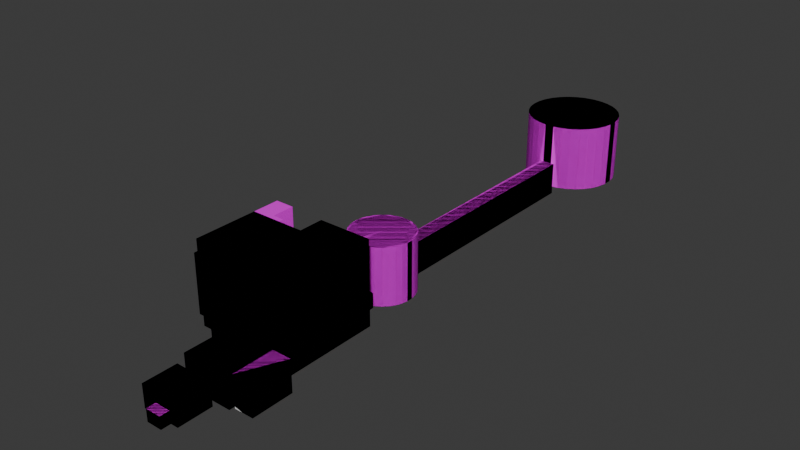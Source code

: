 # Source: painted_world.blend  (saved by Blender 4.5.90; exported with 4.5.12 LTS)
import bpy
from mathutils import Matrix  # noqa: F401  (used for matrix-valued properties, if any)

bpy.ops.wm.read_factory_settings(use_empty=True)
scene = bpy.context.scene
scene.name = 'Scene'

# ---- collections
col_sectors = bpy.data.collections.new('Sectors'); scene.collection.children.link(col_sectors)

# ---- images (referenced by path relative to the original .blend; pixels are not part of the script)
import os
ASSET_DIR = os.environ.get("B2B_ASSET_DIR", "")  # directory of the original .blend (textures are referenced by path, not embedded)
HERE = os.path.dirname(os.path.abspath(__file__))  # packed textures are extracted next to this script under _unpacked/

def load_image(name, relpath, width, height, colorspace="sRGB"):
    """Load a texture the original file referenced (path relative to the .blend, or extracted next to this script)."""
    p = next((c for c in (os.path.join(HERE, relpath), os.path.join(ASSET_DIR, relpath)) if relpath and os.path.exists(c)), "")
    if p:
        img = bpy.data.images.load(p, check_existing=True)
        img.name = name
    else:  # same state as the original file: an image datablock whose file is absent (Cycles renders it pink)
        img = bpy.data.images.new(name, width, height)
        img.source = "FILE"
        img.filepath = "//" + (relpath or name)
    img.colorspace_settings.name = colorspace
    return img
img_debug_diffuse_png = load_image('debug_diffuse.png', 'debug_diffuse.png', 1024, 1024, 'sRGB')

# ---- materials (node trees are filled in below, after node groups)
mat_material = bpy.data.materials.new('Material')
mat_material.use_backface_culling = True

# ---- material node trees
mat_material.use_nodes = True; mat_material.node_tree.nodes.clear()
_N = mat_material.node_tree.nodes; _L = mat_material.node_tree.links
n0 = _N.new('ShaderNodeBsdfPrincipled'); n0.name = 'Principled BSDF'; n0.location = (-200, 100)
n1 = _N.new('ShaderNodeOutputMaterial'); n1.name = 'Material Output'; n1.location = (200, 100)
n2 = _N.new('ShaderNodeTexImage'); n2.name = 'Image Texture'; n2.location = (-490, 80)
n2.image = img_debug_diffuse_png
_L.new(n0.outputs[0], n1.inputs[0])
_L.new(n2.outputs[0], n0.inputs[0])
n1.is_active_output = True

# ---- world
world_world = bpy.data.worlds.new('World'); scene.world = world_world
world_world.use_nodes = True; world_world.node_tree.nodes.clear()
_N = world_world.node_tree.nodes; _L = world_world.node_tree.links
n0 = _N.new('ShaderNodeOutputWorld'); n0.name = 'World Output'; n0.location = (200, 100)
n1 = _N.new('ShaderNodeBackground'); n1.name = 'Background'; n1.location = (-200, 100)
n1.inputs[0].default_value = (0.05088, 0.05088, 0.05088, 1.0)
_L.new(n1.outputs[0], n0.inputs[0])
n0.is_active_output = True
world_world.color = (0.05088, 0.05088, 0.05088)
world_world.sun_shadow_jitter_overblur = 0.0

# ---- meshes
me_levelgeometrymesh_001 = bpy.data.meshes.new('LevelGeometryMesh.001')
me_levelgeometrymesh_001.from_pydata([(-36.0, 92.0, 22.0), (-44.0, 105.0, 22.0), (-38.5, 108.5, 24.0), (-42.0, 106.0, 22.0), (-33.0, 92.0, 22.0), (-42.0, 105.0, 22.0), (-38.5, 110.5, 24.0), (-33.0, 92.0, 24.0), (-38.5, 110.5, 27.3), (-44.0, 108.0, 24.0), (-36.5, 108.5, 24.0), (-42.0, 106.0, 24.0), (-44.0, 109.0, 24.0), (-36.5, 110.5, 24.0), (-32.5, 88.5, 24.0), (-36.5, 110.5, 27.3), (-29.0, 68.0, 22.0), (-42.0, 108.0, 24.0), (-42.0, 109.0, 24.0), (-33.0, 90.0, 24.0), (-36.0, 106.0, 22.0), (-44.0, 90.0, 32.0), (-36.0, 106.0, 24.0), (-30.0, 47.0, 30.0), (-30.0, 90.0, 32.0), (-36.0, 109.0, 24.0), (-30.0, 90.0, 24.0), (-30.5, 88.5, 24.0), (-16.0, 54.0, 14.0), (-44.0, 97.0, 32.0), (-29.0, 68.0, 24.0), (-30.0, 97.0, 32.0), (-33.0, 87.0, 24.0), (-36.0, 90.0, 32.0), (-32.0, 87.0, 22.0), (-36.0, 97.0, 32.0), (-44.0, 109.0, 32.0), (-29.0, 89.0, 40.0), (-36.0, 109.0, 32.0), (-32.0, 87.0, 24.0), (-44.0, 90.0, 22.0), (-17.0, 62.0, 19.0), (-27.0, 68.0, 22.0), (-44.0, 97.0, 22.0), (-33.0, 89.0, 24.0), (-27.0, 68.0, 24.0), (-30.0, 87.0, 22.0), (-36.0, 90.0, 22.0), (-30.0, 62.0, 30.0), (-36.0, 97.0, 22.0), (-30.0, 87.0, 24.0), (-29.0, 87.0, 24.0), (-16.0, 62.0, 19.0), (-35.0, 89.0, 40.0), (-16.0, 68.0, 14.0), (-29.0, 89.0, 24.0), (3.0, 32.0, 2.0), (-16.0, 47.0, 30.0), (-16.0, 62.0, 30.0), (-29.0, 89.0, 0.0), (-16.0, 68.0, 19.0), (-10.0, 62.0, 14.0), (-1.5, 13.0, -1.0), (-35.0, 89.0, 0.0), (-24.0, 62.0, 24.0), (-10.0, 62.0, 19.0), (-10.0, 68.0, 19.0), (-17.0, 68.0, 19.0), (-1.5, 19.0, 2.0), (-24.0, 68.0, 14.0), (-30.0, 47.0, 44.0), (-24.0, 68.0, 19.0), (-16.0, 61.0, 19.0), (-10.0, 54.0, 14.0), (-24.0, 68.0, 24.0), (1.5, 19.0, 2.0), (1.5, 13.0, -1.0), (-10.0, 61.0, 14.0), (-7.0, 32.0, 2.0), (-30.0, 62.0, 14.0), (-1.5, 22.0, 2.0), (-30.0, 62.0, 19.0), (-10.0, 61.0, 19.0), (-30.0, 68.0, 19.0), (-30.0, 68.0, 44.0), (1.5, 22.0, 2.0), (-16.0, 41.0, 44.0), (-30.0, 62.0, 24.0), (-1.5, 19.0, 0.0), (-30.0, 68.0, 24.0), (3.0, 35.0, 2.0), (1.5, 19.0, 0.0), (-10.0, 68.0, 44.0), (-4.0, 33.0, 25.7), (-4.0, 41.0, 44.0), (3.0, 35.0, 9.0), (-30.0, 68.0, 14.0), (-10.0, 68.0, 14.0), (-16.0, 47.0, 44.0), (0.0, 256.0, 3.0), (-4.0, 47.0, 44.0), (4.0, 35.0, 9.0), (6.0, 33.0, 25.7), (-4.0, 35.0, 25.7), (-16.0, 41.0, 14.0), (15.0, 35.0, 17.5), (-4.0, 41.0, 14.0), (-3.0, 47.0, 8.0), (-16.0, 47.0, 14.0), (6.0, 35.0, 25.7), (-4.0, 47.0, 14.0), (-6.0, 33.0, 25.7), (3.0, 47.0, 8.0), (-7.0, 32.0, 9.0), (-6.0, 35.0, 25.7), (18.0, 35.0, 17.5), (-4.0, 43.0, 25.7), (22.0, 22.0, 1.0), (-4.0, 33.0, 9.0), (6.4, 314.5, 42.0), (-3.0, 47.0, 0.0), (-3.0, 32.0, 2.0), (-4.0, 35.0, 9.0), (6.0, 35.0, 9.0), (3.0, 47.0, 0.0), (15.0, 44.0, 17.5), (-6.0, 33.0, 9.0), (-3.0, 35.0, 2.0), (1.5, 314.5, 42.0), (5.6, 144.2, 33.3), (15.0, 35.0, 1.0), (22.0, 35.0, 1.0), (15.0, 44.0, 1.0), (0.0, 144.0, 20.5), (-3.2, 313.6, 42.0), (18.0, 35.0, 1.0), (-7.7, 311.7, 42.0), (-39.0, 68.0, 43.99), (18.0, 35.0, 2.0), (8.0, 144.0, 20.5), (-11.7, 309.0, 42.0), (-15.1, 305.6, 42.0), (0.0, 266.0, 7.0), (-17.8, 301.6, 42.0), (8.0, 256.0, 3.0), (-19.6, 297.1, 42.0), (-39.0, 56.0, 43.99), (-20.5, 292.4, 42.0), (2.4, 144.2, 33.3), (-20.5, 287.5, 42.0), (-19.6, 282.8, 42.0), (8.0, 266.0, 7.0), (-17.7, 278.3, 42.0), (-30.0, 56.0, 43.99), (-15.0, 274.3, 42.0), (0.0, 144.0, 3.0), (-11.6, 270.9, 42.0), (-0.8, 143.6, 33.3), (-7.6, 268.2, 42.0), (8.0, 144.0, 3.0), (-3.1, 266.4, 42.0), (-5.0, 93.0, 0.0), (1.6, 265.5, 42.0), (6.5, 265.5, 42.0), (-3.7, 142.4, 33.3), (-6.4, 140.6, 33.3), (11.2, 266.4, 42.0), (15.7, 268.3, 42.0), (-10.0, 68.0, 43.99), (19.7, 271.0, 42.0), (-8.6, 138.3, 33.3), (-30.0, 68.0, 43.99), (23.1, 274.4, 42.0), (-5.0, 101.0, 0.0), (25.8, 278.4, 42.0), (27.6, 282.9, 42.0), (-10.4, 135.7, 33.3), (-4.1, -4.0, 5.4), (28.5, 287.6, 42.0), (28.5, 292.5, 42.0), (-11.6, 132.7, 33.3), (27.6, 297.2, 42.0), (-39.0, 56.0, -0.01), (25.7, 301.7, 42.0), (-12.2, 129.6, 33.3), (-39.0, 90.0, 43.99), (23.0, 305.7, 42.0), (-12.2, 126.4, 33.3), (19.6, 309.1, 42.0), (-30.0, 56.0, -0.01), (15.6, 311.8, 42.0), (-11.6, 123.2, 33.3), (11.1, 313.6, 42.0), (6.4, 314.5, 7.0), (-5.0, 101.0, 2.96), (1.5, 314.5, 7.0), (-10.4, 120.3, 33.3), (-3.2, 313.6, 7.0), (-8.6, 117.6, 33.3), (-30.0, 68.0, -0.01), (-7.7, 311.7, 7.0), (-11.7, 309.0, 7.0), (-6.3, 115.4, 33.3), (-10.0, 90.0, 43.99), (-15.1, 305.6, 7.0), (-39.0, 68.0, -0.01), (-17.8, 301.6, 7.0), (-19.6, 297.1, 7.0), (-3.7, 113.6, 33.3), (15.0, 32.0, 2.0), (-20.5, 292.4, 7.0), (-20.5, 287.5, 7.0), (-0.7, 112.4, 33.3), (-19.6, 282.8, 7.0), (2.4, 111.8, 33.3), (-17.7, 278.3, 7.0), (13.0, 93.0, 0.0), (-15.0, 274.3, 7.0), (5.6, 111.8, 33.3), (-10.0, 68.0, -0.01), (-11.6, 270.9, 7.0), (8.8, 112.4, 33.3), (-7.6, 268.2, 7.0), (-3.1, 266.4, 7.0), (-39.0, 90.0, -0.01), (11.7, 113.6, 33.3), (-5.0, 103.0, 0.0), (14.4, 115.4, 33.3), (11.2, 266.4, 7.0), (-10.0, 90.0, -0.01), (15.7, 268.3, 7.0), (19.7, 271.0, 7.0), (-3.0, 32.0, 7.9), (23.1, 274.4, 7.0), (16.6, 117.7, 33.3), (25.8, 278.4, 7.0), (-5.0, 103.0, 2.96), (27.6, 282.9, 7.0), (18.4, 120.3, 33.3), (28.5, 287.6, 7.0), (-3.0, 32.0, 9.0), (28.5, 292.5, 7.0), (19.6, 123.3, 33.3), (4.0, 32.0, 2.0), (27.6, 297.2, 7.0), (25.7, 301.7, 7.0), (20.2, 126.4, 33.3), (23.0, 305.7, 7.0), (13.0, 101.0, 0.0), (19.6, 309.1, 7.0), (20.2, 129.6, 33.3), (19.6, 132.8, 33.3), (15.6, 311.8, 7.0), (11.1, 313.6, 7.0), (13.0, 101.0, 2.96), (4.0, 32.0, 9.0), (18.4, 135.7, 33.3), (13.0, 103.0, 0.0), (16.6, 138.4, 33.3), (-4.0, 103.0, 10.9), (14.3, 140.6, 33.3), (11.7, 142.4, 33.3), (13.0, 103.0, 2.96), (8.7, 143.6, 33.3), (15.0, 34.0, 2.0), (-3.0, 35.0, 7.9), (5.6, 144.2, 3.0), (2.4, 144.2, 3.0), (-10.0, 47.0, 44.0), (-0.8, 143.6, 3.0), (12.0, 103.0, 10.9), (-3.7, 142.4, 3.0), (4.0, 34.0, 9.0), (-6.4, 140.6, 3.0), (3.0, 32.0, 7.9), (-8.6, 138.3, 3.0), (-4.0, 112.0, 10.9), (-10.4, 135.7, 3.0), (3.0, 32.0, 9.0), (-11.6, 132.7, 3.0), (-12.2, 129.6, 3.0), (18.0, 47.0, 44.0), (-12.2, 126.4, 3.0), (12.0, 112.0, 10.9), (3.0, 35.0, 7.9), (-11.6, 123.2, 3.0), (-10.4, 120.3, 3.0), (-4.0, 103.0, 3.0), (-8.6, 117.6, 3.0), (-10.0, 103.0, 44.0), (-6.3, 115.4, 3.0), (12.0, 103.0, 3.0), (-3.7, 113.6, 3.0), (-0.7, 112.4, 3.0), (2.4, 111.8, 3.0), (18.0, 103.0, 44.0), (5.6, 111.8, 3.0), (-4.0, 112.0, 3.0), (18.0, 22.0, 17.5), (8.8, 112.4, 3.0), (12.0, 112.0, 3.0), (11.7, 113.6, 3.0), (-3.0, 43.0, 8.0), (14.4, 115.4, 3.0), (16.6, 117.7, 3.0), (-10.0, 47.0, 0.0), (18.0, 47.0, 0.0), (18.4, 120.3, 3.0), (19.6, 123.3, 3.0), (-7.0, 19.0, 18.3), (-10.0, 103.0, 0.0), (20.2, 126.4, 3.0), (20.2, 129.6, 3.0), (3.0, 43.0, 8.0), (19.6, 132.8, 3.0), (28.0, 22.0, 17.5), (18.0, 103.0, 0.0), (18.4, 135.7, 3.0), (16.6, 138.4, 3.0), (-12.0, 1.0, 11.0), (14.3, 140.6, 3.0), (-3.0, 34.0, 2.0), (11.7, 142.4, 3.0), (18.0, 44.0, 17.5), (8.7, 143.6, 3.0), (3.0, 34.0, 2.0), (18.0, 19.0, 18.3), (-3.0, 43.0, 2.0), (3.0, 43.0, 2.0), (28.0, 44.0, 17.5), (4.0, -4.0, 5.4), (28.0, 22.0, 1.0), (-7.0, 34.0, 18.3), (8.0, 1.0, 11.0), (18.0, 44.0, 1.0), (18.0, 34.0, 18.3), (28.0, 44.0, 1.0), (-12.0, 19.0, 11.0), (-7.0, 19.0, 2.0), (8.0, 19.0, 11.0), (18.0, 19.0, 2.0), (-4.1, -4.0, -1.0), (-12.0, 1.0, -1.0), (18.0, 34.0, 2.0), (4.0, -4.0, -1.0), (8.0, 1.0, -1.0), (-4.1, 5.0, -1.0), (-12.0, 19.0, -1.0), (4.0, 5.0, -1.0), (8.0, 19.0, -1.0), (4.0, 1.0, 5.4), (-4.1, 1.0, 5.4), (-4.1, 1.0, -1.0), (4.0, 1.0, -1.0), (-7.0, 19.0, 11.0), (8.0, 19.0, 2.0), (18.0, 22.0, 2.0), (18.0, 34.0, 17.5), (3.0, 34.0, 7.9), (3.0, 34.0, 9.0), (-3.0, 34.0, 7.9), (-3.0, 34.0, 9.0), (3.0, 35.0, 8.0), (-3.0, 35.0, 8.0), (-5.0, 103.0, 2.5), (13.0, 103.0, 2.5), (-4.08, 103.0, 2.96), (12.08, 103.0, 2.96), (-10.0, 90.0, 0.0), (-10.0, 68.0, 0.0), (2.4, 111.8, 10.9), (1.37, 112.0, 10.9), (6.67, 112.0, 10.9), (5.6, 111.8, 10.9), (1.37, 112.0, 3.0), (6.67, 112.0, 3.0), (5.6, 144.2, 20.5), (2.4, 144.2, 20.5), (1.33, 144.0, 20.5), (1.33, 144.0, 3.0), (6.63, 144.0, 3.0), (6.63, 144.0, 20.5), (1.6, 265.5, 20.5), (6.5, 265.5, 20.5), (8.0, 265.8, 20.5), (0.0, 265.8, 20.5), (0.0, 265.8, 7.0), (8.0, 265.8, 7.0), (-3.0, 34.0, 4.33), (-7.0, 34.0, 9.0), (-3.0, 35.0, 2.67), (-3.0, 34.78, 2.52), (-3.0, 34.28, 3.67), (-6.0, 33.0, 18.3), (-6.0, 34.0, 18.3), (6.0, 34.0, 18.3), (6.0, 33.0, 18.3), (-4.0, 33.0, 18.3), (-4.0, 34.0, 9.0), (-6.0, 34.0, 9.0), (6.0, 34.0, 9.0), (3.0, 33.0, 9.0), (0.0, 33.0, 9.0), (-3.0, 33.0, 9.0), (-3.0, 33.2, 9.0), (-1.5, 33.5, 9.0), (-4.0, 33.5, 9.0), (-4.33, 33.33, 9.0), (-10.0, 47.0, 14.0), (-4.0, 41.0, 25.7), (-6.0, 41.0, 25.7), (-4.0, 43.0, 14.0), (-6.0, 43.0, 14.0), (-6.0, 41.0, 14.0), (3.67, 34.0, 9.0), (4.0, 34.2, 9.0), (3.74, 34.23, 9.0), (-30.0, 56.0, 14.0), (-4.0, 35.0, 9.56), (-6.0, 35.0, 9.56), (-1.5, 19.0, 1.0), (1.5, 19.0, 1.0), (-1.5, 19.0, -1.0), (1.5, 19.0, -1.0), (-30.0, 56.0, 30.0), (-39.0, 89.0, 40.0), (-39.0, 90.0, 0.0), (-39.0, 90.0, 40.0), (-39.0, 89.0, 0.0), (-29.0, 90.0, 40.0), (-35.0, 90.0, 40.0), (-35.0, 90.0, 0.0), (-29.0, 90.0, 0.0), (-33.0, 87.0, -0.01), (-33.0, 89.0, -0.01), (-29.0, 89.0, -0.01), (-29.0, 87.0, -0.01), (-33.0, 89.0, 0.0), (-32.5, 89.0, 24.0), (-32.5, 89.0, 27.3), (-30.5, 89.0, 27.3), (-30.5, 89.0, 24.0), (-32.5, 90.0, 24.0), (-32.5, 90.0, 27.3), (-30.5, 90.0, 27.3), (-30.5, 90.0, 24.0), (-30.0, 97.0, 24.0), (-33.0, 97.0, 22.0), (-33.0, 97.0, 24.0), (-38.5, 109.0, 27.3), (-36.5, 109.0, 27.3), (-38.5, 109.0, 24.0), (-36.5, 109.0, 24.0), (-37.0, 109.0, 24.0), (-36.5, 108.8, 24.0), (-36.67, 108.7, 24.0), (-42.0, 106.0, 22.67)], [], [(351, 350, 330, 177), (353, 352, 341, 344), (346, 352, 353, 348), (352, 351, 177, 341), (330, 344, 341, 177), (350, 353, 344, 330), (354, 339, 333, 319, 337), (346, 348, 353, 345, 349, 423, 76, 62, 422, 347, 342, 352), (319, 342, 347, 337), (350, 351, 352, 342, 319, 333, 345, 353), (355, 349, 345, 333, 339), (347, 422, 88, 420, 68, 338, 354, 337), (421, 91, 423, 349, 355, 75), (393, 397, 396, 395, 335, 326, 309, 332, 394), (121, 78, 338, 68, 80, 85, 75, 355, 340, 356, 343, 264, 209, 243, 56, 325, 321), (309, 354, 338, 78, 113, 389, 332), (339, 354, 309, 326, 340, 355), (326, 335, 357, 298, 356, 340), (389, 399, 394, 332), (400, 272, 264, 343, 357, 335, 395), (357, 115, 323, 329, 315, 298), (331, 336, 334, 135, 131, 117), (138, 115, 357, 343), (298, 315, 331, 117, 356), (329, 336, 331, 315), (323, 334, 336, 329), (362, 363, 302, 313), (127, 321, 325, 90, 328, 327), (390, 127, 327, 302, 363, 265), (391, 390, 392, 388, 321, 127), (127, 390, 391), (392, 390, 265, 360, 388), (313, 328, 90, 284, 362), (358, 284, 90, 325), (281, 100, 268, 92, 289, 295), (368, 369, 305, 120, 124, 306, 316, 257, 248, 216, 161, 173, 226, 310), (289, 92, 168, 203, 368, 310), (369, 97, 61, 77, 73, 408, 305), (408, 110, 100, 281, 306, 124, 112, 107, 120, 305), (295, 316, 306, 281), (287, 259, 270, 291, 367, 262, 365, 316, 295, 289, 310, 364, 236, 366), (226, 364, 310), (366, 367, 291, 287), (316, 365, 257), (370, 373, 372, 283, 270, 259, 276, 371), (297, 287, 291, 300, 375, 296, 294, 374), (375, 374, 294, 296), (259, 287, 297, 276), (291, 270, 283, 300), (372, 375, 300, 283), (374, 371, 276, 297), (363, 362, 284, 265), (274, 278, 240, 232), (360, 265, 284, 358, 274, 232), (402, 403, 240, 278, 401), (405, 402, 401, 359, 361, 404), (405, 404, 403, 402), (209, 255, 243), (264, 272, 255, 209), (364, 226, 173, 194, 236), (365, 262, 254, 248, 257), (367, 366, 236, 194, 254, 262), (161, 194, 173), (216, 248, 254), (194, 161, 216, 254), (185, 203, 168, 171, 137), (436, 433, 434, 224, 205, 199, 219, 229, 435), (224, 434, 435, 229), (428, 425, 427, 185, 137, 205, 224, 426), (369, 219, 199, 96, 69, 54, 97), (369, 368, 229, 219), (430, 429, 432, 431, 426, 224, 229, 368, 203, 185, 427), (146, 137, 171, 153), (182, 189, 199, 205), (146, 182, 205, 137), (424, 417, 189, 182, 146, 153), (189, 417, 79, 96, 199), (261, 260, 258, 256, 251, 250, 246, 242, 238, 234, 227, 225, 221, 218, 214, 212, 208, 202, 198, 196, 191, 187, 184, 180, 176, 170, 165, 164, 157, 148, 129, 263), (282, 285, 286, 288, 290, 292, 293, 374, 375, 299, 301, 303, 304, 307, 308, 311, 312, 314, 317, 318, 320, 322, 324, 380, 379, 269, 271, 273, 275, 277, 279, 280), (267, 379, 380, 266), (377, 376, 129, 148), (378, 377, 148, 157, 269, 379), (164, 271, 269, 157), (165, 273, 271, 164), (170, 275, 273, 165), (176, 277, 275, 170), (180, 279, 277, 176), (184, 280, 279, 180), (187, 282, 280, 184), (191, 285, 282, 187), (196, 286, 285, 191), (198, 288, 286, 196), (202, 290, 288, 198), (208, 292, 290, 202), (212, 293, 292, 208), (371, 374, 293, 212, 214, 370), (373, 370, 214, 218), (372, 373, 218, 221, 299, 375), (225, 301, 299, 221), (227, 303, 301, 225), (234, 304, 303, 227), (238, 307, 304, 234), (242, 308, 307, 238), (246, 311, 308, 242), (250, 312, 311, 246), (251, 314, 312, 250), (256, 317, 314, 251), (258, 318, 317, 256), (260, 320, 318, 258), (261, 322, 320, 260), (263, 324, 322, 261), (381, 380, 324, 263, 129, 376), (376, 377, 378, 133, 385, 382, 383, 384, 139, 381), (267, 266, 380, 159, 144, 99, 155, 379), (386, 385, 133, 155, 99, 142), (133, 378, 379, 155), (380, 381, 139, 159), (387, 151, 144, 159, 139, 384), (99, 144, 151, 142), (192, 190, 188, 186, 183, 181, 179, 178, 175, 174, 172, 169, 167, 166, 163, 162, 160, 158, 156, 154, 152, 150, 149, 147, 145, 143, 141, 140, 136, 134, 128, 119), (230, 231, 233, 235, 237, 239, 241, 244, 245, 247, 249, 252, 253, 193, 195, 197, 200, 201, 204, 206, 207, 210, 211, 213, 215, 217, 220, 222, 223, 386, 142, 151, 387, 228), (128, 195, 193, 119), (134, 197, 195, 128), (136, 200, 197, 134), (140, 201, 200, 136), (141, 204, 201, 140), (143, 206, 204, 141), (145, 207, 206, 143), (147, 210, 207, 145), (149, 211, 210, 147), (150, 213, 211, 149), (152, 215, 213, 150), (154, 217, 215, 152), (156, 220, 217, 154), (158, 222, 220, 156), (160, 223, 222, 158), (385, 386, 223, 160, 162, 382), (383, 382, 162, 163), (384, 383, 163, 166, 228, 387), (167, 230, 228, 166), (169, 231, 230, 167), (172, 233, 231, 169), (174, 235, 233, 172), (175, 237, 235, 174), (178, 239, 237, 175), (179, 241, 239, 178), (181, 244, 241, 179), (183, 245, 244, 181), (186, 247, 245, 183), (188, 249, 247, 186), (190, 252, 249, 188), (192, 253, 252, 190), (119, 193, 253, 192), (131, 135, 138), (343, 356, 117, 131, 138), (105, 125, 323, 115), (130, 135, 334, 132), (105, 130, 132, 125), (138, 135, 130, 105, 115), (125, 132, 334, 323), (388, 360, 232, 121, 321), (232, 240, 113, 78, 121), (240, 403, 118, 126, 399, 389, 113), (406, 407, 118), (407, 406, 398, 399, 126, 118), (404, 361, 398, 406, 118, 403), (302, 107, 112, 313), (107, 302, 327, 120), (124, 328, 313, 112), (124, 120, 327, 328), (93, 103, 109, 102), (93, 111, 114, 103), (410, 409, 103, 114), (361, 359, 95, 122, 398), (415, 272, 400, 123, 101), (416, 414, 272, 415), (416, 415, 101, 95, 359, 414), (396, 397, 93, 102), (395, 396, 102, 109, 123, 400), (109, 103, 418, 122, 95, 101, 123), (394, 399, 419, 114, 111, 393), (397, 393, 111, 93), (419, 412, 413, 410, 114), (418, 103, 409, 106, 411), (106, 409, 116, 411), (268, 100, 94, 86, 98), (412, 411, 110, 408, 108, 104, 413), (104, 108, 57, 98, 86), (410, 413, 104, 86, 94, 409), (116, 409, 94, 100, 110, 411), (358, 325, 56, 274), (274, 56, 243, 255, 278), (414, 359, 401, 278, 255, 272), (98, 70, 84, 92, 268), (408, 73, 28, 108), (153, 171, 84, 70, 23, 424), (57, 23, 70, 98), (171, 168, 92, 84), (420, 80, 68), (75, 85, 421), (398, 122, 418), (419, 399, 398, 418, 411, 412), (62, 420, 88, 422), (76, 423, 91, 421), (421, 85, 80, 420, 62, 76), (73, 77, 82), (82, 72, 28, 73), (74, 67, 71), (74, 64, 41, 67), (71, 67, 60, 54, 69), (60, 66, 97, 54), (97, 66, 65, 61), (72, 82, 65, 52), (66, 60, 52, 65), (67, 41, 52, 60), (82, 77, 61, 65), (83, 96, 79, 81), (69, 96, 83, 71), (87, 64, 74, 45, 30, 89), (71, 83, 89, 30, 16, 42, 45, 74), (83, 81, 87, 89), (417, 424, 48, 87, 81, 79), (64, 87, 48, 58, 52, 41), (108, 28, 72, 52, 58, 57), (424, 23, 57, 58, 48), (37, 429, 430, 53), (53, 430, 427, 425), (437, 63, 431, 432, 59), (426, 431, 63, 428), (439, 440, 441, 55, 37, 53, 63, 437, 44, 438), (432, 429, 37, 55, 59), (425, 428, 63, 53), (437, 434, 433, 32, 44), (437, 59, 435, 434), (435, 59, 55, 51, 436), (436, 51, 50, 46, 34, 39, 32, 433), (32, 39, 50, 51, 55, 441, 27, 14, 438, 44), (438, 14, 27, 441), (16, 30, 39, 34), (45, 42, 46, 50), (46, 42, 16, 34), (30, 45, 50, 39), (33, 35, 31, 24), (21, 29, 35, 33), (29, 36, 38, 35), (0, 4, 447, 49), (40, 47, 0, 49, 43), (3, 5, 1, 43, 49, 20), (21, 40, 43, 29), (444, 443, 442, 19, 47, 33, 24, 26, 445), (446, 26, 24, 31), (33, 47, 40, 21), (448, 446, 31, 35, 49, 447), (449, 450, 452, 25, 38, 36, 12, 18, 451), (12, 36, 29, 43, 1, 9), (35, 38, 25, 22, 20, 49), (442, 443, 439, 438), (440, 444, 445, 441), (438, 441, 445, 442), (443, 444, 440, 439), (447, 4, 7, 448), (442, 445, 26, 446, 448, 7, 19), (11, 17, 456), (20, 22, 11, 456, 3), (17, 11, 22, 25, 452, 454, 10, 2, 451, 18), (454, 452, 453, 455), (455, 453, 451, 2, 10, 454), (18, 12, 9, 17), (449, 451, 6, 8), (6, 13, 15, 8), (452, 450, 15, 13), (453, 452, 13, 6, 451), (450, 449, 8, 15), (7, 4, 0), (0, 47, 19, 7), (5, 3, 456), (1, 5, 456, 17, 9)])
_uv = me_levelgeometrymesh_001.uv_layers.new(name='UVMap')
_uv.uv.foreach_set('vector', [-2.05, 0.5, 2.0, 0.5, 2.0, -2.0, -2.05, -2.0, 2.0, 0.5, -2.05, 0.5, -2.05, -2.0, 2.0, -2.0, -2.05, 2.5, -2.05, 0.5, 2.0, 0.5, 2.0, 2.5, 0.5, -0.5, 0.5, 2.7, -2.0, 2.7, -2.0, -0.5, 2.0, 2.7, 2.0, -0.5, -2.05, -0.5, -2.05, 2.7, 0.5, 2.7, 0.5, -0.5, -2.0, -0.5, -2.0, 2.7, -3.5, 9.5, 4.0, 9.5, 4.0, 0.5, -6.0, 0.5, -6.0, 9.5, -2.05, 2.5, 2.0, 2.5, 2.0, 0.5, 4.0, 0.5, 4.0, 9.5, 0.75, 9.5, 0.75, 6.5, -0.75, 6.5, -0.75, 9.5, -6.0, 9.5, -6.0, 0.5, -2.05, 0.5, 0.5, 5.5, 0.5, -0.5, 9.5, -0.5, 9.5, 5.5, 2.0, 2.7, -2.05, 2.7, -2.05, -0.5, -6.0, -0.5, -6.0, 5.5, 4.0, 5.5, 4.0, -0.5, 2.0, -0.5, 9.5, 1.0, 9.5, -0.5, 0.5, -0.5, 0.5, 5.5, 9.5, 5.5, -6.0, -0.5, -0.75, -0.5, -0.75, 0.0, -0.75, 0.5, -0.75, 1.0, -3.5, 1.0, -3.5, 5.5, -6.0, 5.5, 0.75, 0.5, 0.75, 0.0, 0.75, -0.5, 4.0, -0.5, 4.0, 1.0, 0.75, 1.0, -3.0, 16.5, -2.0, 16.5, 3.0, 16.5, 3.0, 17.0, 9.0, 17.0, 9.0, 9.5, -3.5, 9.5, -3.5, 17.0, -3.0, 17.0, -1.5, 16.0, -3.5, 16.0, -3.5, 9.5, -0.75, 9.5, -0.75, 11.0, 0.75, 11.0, 0.75, 9.5, 4.0, 9.5, 9.0, 9.5, 9.0, 11.0, 9.0, 17.0, 7.5, 17.0, 7.5, 16.0, 2.0, 16.0, 1.5, 16.0, 1.5, 17.0, -1.5, 17.0, 9.5, 9.15, 9.5, 5.5, 9.5, 1.0, 16.0, 1.0, 16.0, 4.5, 17.0, 4.5, 17.0, 9.15, 4.0, 5.5, -3.5, 5.5, -3.5, 9.15, 9.0, 9.15, 9.0, 1.0, 4.0, 1.0, 9.5, 9.15, 17.0, 9.15, 17.0, 8.75, 11.0, 8.75, 11.0, 1.0, 9.5, 1.0, -3.5, 4.5, -3.0, 4.5, -3.0, 9.15, -3.5, 9.15, 3.0, 4.5, 2.0, 4.5, 7.5, 1.0, 9.0, 1.0, 9.0, 8.75, 9.0, 9.15, 3.0, 9.15, 9.0, 17.0, 9.0, 17.5, 9.0, 22.0, 14.0, 22.0, 14.0, 11.0, 9.0, 11.0, 14.0, 11.0, 14.0, 22.0, 9.0, 22.0, 9.0, 17.5, 11.0, 17.5, 11.0, 11.0, 17.5, 1.0, 17.5, 8.75, 17.0, 8.75, 17.0, 1.0, 9.0, 8.75, 14.0, 8.75, 14.0, 0.5, 11.0, 0.5, 9.0, 1.0, 22.0, 8.75, 22.0, 0.5, 11.0, 0.5, 11.0, 8.75, 9.0, 8.75, 9.0, 0.5, 14.0, 0.5, 14.0, 8.75, 1.5, 17.5, -1.5, 17.5, -1.5, 21.5, 1.5, 21.5, -1.5, 17.5, -1.5, 17.0, 1.5, 17.0, 1.5, 17.5, 1.5, 21.5, -1.5, 21.5, 17.5, 1.333, 17.5, 1.0, 21.5, 1.0, 21.5, 4.0, 17.5, 4.0, 17.5, 3.95, 17.39, 1.259, 17.5, 1.333, 17.14, 1.836, 17.0, 2.167, 17.0, 1.0, 17.5, 1.0, 17.5, 1.0, 17.5, 1.333, 17.39, 1.259, 17.14, 1.836, 17.5, 1.333, 17.5, 3.95, 17.0, 3.95, 17.0, 2.167, 21.5, 4.0, 21.5, 1.0, 17.5, 1.0, 17.5, 3.95, 17.5, 4.0, 17.0, 3.95, 17.5, 3.95, 17.5, 1.0, 17.0, 1.0, 9.0, 23.5, -2.0, 23.5, -5.0, 23.5, -5.0, 34.0, -5.0, 51.5, 9.0, 51.5, -5.0, 45.0, -5.0, 34.0, -5.0, 23.5, -1.5, 23.5, 1.5, 23.5, 9.0, 23.5, 9.0, 51.5, 6.5, 51.5, 6.5, 50.5, 6.5, 46.5, -2.5, 46.5, -2.5, 50.5, -2.5, 51.5, -5.0, 51.5, 51.5, 22.0, 34.0, 22.0, 34.0, 22.0, 45.0, 22.0, 45.0, 0.0, 51.5, 0.0, 34.0, 0.0, 34.0, 7.0, 31.0, 7.0, 30.5, 7.0, 27.0, 7.0, 23.5, 7.0, 23.5, 0.0, -5.0, 7.0, -2.0, 7.0, -2.0, 22.0, 9.0, 22.0, 9.0, 0.0, 1.5, 0.0, 1.5, 4.0, -1.5, 4.0, -1.5, 0.0, -5.0, 0.0, 51.5, 22.0, 51.5, 0.0, 23.5, 0.0, 23.5, 22.0, -2.0, 1.5, -2.0, 5.45, 6.0, 5.45, 6.0, 1.5, 6.04, 1.48, 6.5, 1.48, 6.5, 1.25, 9.0, 0.0, 9.0, 22.0, -5.0, 22.0, -5.0, 0.0, -2.5, 1.25, -2.5, 1.48, -2.04, 1.48, -2.5, 0.0, -2.5, 1.25, -5.0, 0.0, -2.04, 1.48, 6.04, 1.48, 6.0, 1.5, -2.0, 1.5, 9.0, 0.0, 6.5, 1.25, 6.5, 0.0, 1.2, 55.9, 2.8, 55.9, 3.333, 56.0, 6.0, 56.0, 6.0, 51.5, -2.0, 51.5, -2.0, 56.0, 0.6833, 56.0, -2.0, 56.0, -2.0, 51.5, 6.0, 51.5, 6.0, 56.0, 3.333, 56.0, 2.8, 55.9, 1.2, 55.9, 0.6833, 56.0, 3.333, 56.0, 0.6833, 56.0, 1.2, 55.9, 2.8, 55.9, 51.5, 5.45, 51.5, 1.5, 56.0, 1.5, 56.0, 5.45, 51.5, 1.5, 51.5, 5.45, 56.0, 5.45, 56.0, 1.5, 3.333, 5.45, 3.333, 1.5, 6.0, 1.5, 6.0, 5.45, 0.6833, 1.5, 0.6833, 5.45, -2.0, 5.45, -2.0, 1.5, -1.5, 4.0, 1.5, 4.0, 1.5, 3.95, -1.5, 3.95, 1.5, 3.95, 1.5, 4.5, -1.5, 4.5, -1.5, 3.95, -1.5, 17.0, -1.5, 17.5, 1.5, 17.5, 1.5, 17.0, 1.5, 16.0, -1.5, 16.0, 0.0, 16.5, -1.5, 16.5, -1.5, 16.0, 1.5, 16.0, 1.5, 16.5, -0.75, 16.75, 0.0, 16.5, 1.5, 16.5, 1.5, 17.0, -1.5, 17.0, -1.5, 16.6, -0.75, 16.75, -1.5, 16.6, -1.5, 16.5, 0.0, 16.5, 7.5, 1.0, 2.0, 4.5, 2.0, 1.0, 7.5, 17.0, 2.0, 17.0, 2.0, 16.0, 7.5, 16.0, 51.5, 1.25, 51.5, 0.0, 50.5, 0.0, 50.5, 1.48, 51.5, 1.48, 51.5, 1.25, 51.5, 1.48, 50.5, 1.48, 50.5, 0.0, 51.5, 0.0, 6.04, 51.5, -2.04, 51.5, -2.5, 51.5, -2.5, 50.5, 6.5, 50.5, 6.5, 51.5, 46.5, 0.0, 50.5, 1.48, 50.5, 0.0, 46.5, 0.0, 50.5, 0.0, 50.5, 1.48, -2.5, 50.5, -2.5, 46.5, 6.5, 46.5, 6.5, 50.5, -19.5, 45.0, -5.0, 45.0, -5.0, 34.0, -15.0, 34.0, -19.5, 34.0, -14.5, 43.5, -16.5, 43.5, -16.5, 44.5, -19.5, 45.0, -19.5, 34.0, -15.0, 34.0, -5.0, 34.0, -5.0, 45.0, -14.5, 44.5, -19.5, 45.0, -16.5, 44.5, -14.5, 44.5, -5.0, 45.0, 44.5, 5.821e-11, 44.5, 20.0, 45.0, 20.0, 45.0, 22.0, 34.0, 22.0, 34.0, -0.005, 45.0, -0.005, 45.0, -1.315e-06, -5.0, 0.0, -5.0, -0.005, -15.0, -0.005, -15.0, 7.0, -12.0, 7.0, -8.0, 7.0, -5.0, 7.0, 34.0, -1.315e-06, 45.0, 0.0, 45.0, -0.005, 34.0, -0.005, -17.5, 20.0, -14.5, 20.0, -14.5, -4.657e-10, -17.5, -1.164e-10, -19.5, 0.0, -19.5, -0.005, -5.0, -0.005, -5.0, -1.315e-06, -5.0, 22.0, -19.5, 22.0, -19.5, 20.0, -19.5, 28.0, -19.5, 34.0, -15.0, 34.0, -15.0, 28.0, -19.5, 28.0, -15.0, 28.0, -15.0, 34.0, -19.5, 34.0, 28.0, 22.0, 28.0, -0.005, 34.0, -0.005, 34.0, 22.0, -15.0, 15.0, -15.0, 7.0, -15.0, -0.005, -19.5, -0.005, -19.5, 22.0, -15.0, 22.0, 28.0, -0.005, 28.0, 7.0, 31.0, 7.0, 34.0, 7.0, 34.0, -0.005, 5.85, 71.2, 7.15, 70.3, 8.3, 69.2, 9.2, 67.85, 9.8, 66.4, 10.1, 64.8, 10.1, 63.2, 9.8, 61.65, 9.2, 60.15, 8.3, 58.85, 7.2, 57.7, 5.85, 56.8, 4.4, 56.2, 2.8, 55.9, 1.2, 55.9, -0.35, 56.2, -1.85, 56.8, -3.15, 57.7, -4.3, 58.8, -5.2, 60.15, -5.8, 61.6, -6.1, 63.2, -6.1, 64.8, -5.8, 66.35, -5.2, 67.85, -4.3, 69.15, -3.2, 70.3, -1.85, 71.2, -0.4, 71.8, 1.2, 72.1, 2.8, 72.1, 4.35, 71.8, -6.1, 63.2, -5.8, 61.6, -5.2, 60.15, -4.3, 58.8, -3.15, 57.7, -1.85, 56.8, -0.35, 56.2, 0.6833, 56.0, 3.333, 56.0, 4.4, 56.2, 5.85, 56.8, 7.2, 57.7, 8.3, 58.85, 9.2, 60.15, 9.8, 61.65, 10.1, 63.2, 10.1, 64.8, 9.8, 66.4, 9.2, 67.85, 8.3, 69.2, 7.15, 70.3, 5.85, 71.2, 4.35, 71.8, 3.317, 72.0, 0.6667, 72.0, -0.4, 71.8, -1.85, 71.2, -3.2, 70.3, -4.3, 69.15, -5.2, 67.85, -5.8, 66.35, -6.1, 64.8, 1.2, 72.1, 0.6667, 72.0, 3.317, 72.0, 2.8, 72.1, 1.2, 10.25, 2.8, 10.25, 2.8, 16.65, 1.2, 16.65, 0.6667, 10.25, 1.2, 10.25, 1.2, 16.65, -0.4, 16.65, -0.4, 1.5, 0.6667, 1.5, -1.85, 16.65, -1.85, 1.5, -0.4, 1.5, -0.4, 16.65, -3.2, 16.65, -3.2, 1.5, -1.85, 1.5, -1.85, 16.65, 69.15, 16.65, 69.15, 1.5, 70.3, 1.5, 70.3, 16.65, 67.85, 16.65, 67.85, 1.5, 69.15, 1.5, 69.15, 16.65, 66.35, 16.65, 66.35, 1.5, 67.85, 1.5, 67.85, 16.65, 64.8, 16.65, 64.8, 1.5, 66.35, 1.5, 66.35, 16.65, 63.2, 16.65, 63.2, 1.5, 64.8, 1.5, 64.8, 16.65, 61.6, 16.65, 61.6, 1.5, 63.2, 1.5, 63.2, 16.65, 60.15, 16.65, 60.15, 1.5, 61.6, 1.5, 61.6, 16.65, 58.8, 16.65, 58.8, 1.5, 60.15, 1.5, 60.15, 16.65, -3.15, 16.65, -3.15, 1.5, -4.3, 1.5, -4.3, 16.65, -1.85, 16.65, -1.85, 1.5, -3.15, 1.5, -3.15, 16.65, -0.35, 16.65, -0.35, 1.5, -1.85, 1.5, -1.85, 16.65, 0.6833, 5.45, 0.6833, 1.5, -0.35, 1.5, -0.35, 16.65, 1.2, 16.65, 1.2, 5.45, 2.8, 5.45, 1.2, 5.45, 1.2, 16.65, 2.8, 16.65, 3.333, 5.45, 2.8, 5.45, 2.8, 16.65, 4.4, 16.65, 4.4, 1.5, 3.333, 1.5, 5.85, 16.65, 5.85, 1.5, 4.4, 1.5, 4.4, 16.65, 7.2, 16.65, 7.2, 1.5, 5.85, 1.5, 5.85, 16.65, 58.85, 16.65, 58.85, 1.5, 57.7, 1.5, 57.7, 16.65, 60.15, 16.65, 60.15, 1.5, 58.85, 1.5, 58.85, 16.65, 61.65, 16.65, 61.65, 1.5, 60.15, 1.5, 60.15, 16.65, 63.2, 16.65, 63.2, 1.5, 61.65, 1.5, 61.65, 16.65, 64.8, 16.65, 64.8, 1.5, 63.2, 1.5, 63.2, 16.65, 66.4, 16.65, 66.4, 1.5, 64.8, 1.5, 64.8, 16.65, 67.85, 16.65, 67.85, 1.5, 66.4, 1.5, 66.4, 16.65, 69.2, 16.65, 69.2, 1.5, 67.85, 1.5, 67.85, 16.65, 7.15, 16.65, 7.15, 1.5, 8.3, 1.5, 8.3, 16.65, 5.85, 16.65, 5.85, 1.5, 7.15, 1.5, 7.15, 16.65, 4.35, 16.65, 4.35, 1.5, 5.85, 1.5, 5.85, 16.65, 3.317, 10.25, 3.317, 1.5, 4.35, 1.5, 4.35, 16.65, 2.8, 16.65, 2.8, 10.25, 2.8, 72.1, 1.2, 72.1, 0.6667, 72.0, 0.0, 72.0, 0.0, 132.9, 0.8, 132.8, 3.25, 132.7, 4.0, 132.9, 4.0, 72.0, 3.317, 72.0, 1.2, 72.1, 2.8, 72.1, 3.317, 72.0, 4.0, 72.0, 4.0, 128.0, 0.0, 128.0, 0.0, 72.0, 0.6667, 72.0, 132.9, 3.5, 132.9, 10.25, 72.0, 10.25, 72.0, 1.5, 128.0, 1.5, 133.0, 3.5, 0.0, 10.25, 0.6667, 10.25, 0.6667, 1.5, 0.0, 1.5, 3.317, 1.5, 3.317, 10.25, 4.0, 10.25, 4.0, 1.5, 132.9, 3.5, 133.0, 3.5, 128.0, 1.5, 72.0, 1.5, 72.0, 10.25, 132.9, 10.25, 0.0, 128.0, 4.0, 128.0, 4.0, 133.0, 0.0, 133.0, 5.55, 156.8, 7.8, 155.9, 9.8, 154.6, 11.5, 152.9, 12.85, 150.9, 13.8, 148.6, 14.25, 146.2, 14.25, 143.8, 13.8, 141.4, 12.9, 139.2, 11.55, 137.2, 9.85, 135.5, 7.85, 134.1, 5.6, 133.2, 3.25, 132.8, 0.8, 132.8, -1.55, 133.2, -3.8, 134.1, -5.8, 135.4, -7.5, 137.1, -8.85, 139.1, -9.8, 141.4, -10.25, 143.8, -10.25, 146.2, -9.8, 148.6, -8.9, 150.8, -7.55, 152.8, -5.85, 154.5, -3.85, 155.9, -1.6, 156.8, 0.75, 157.2, 3.2, 157.2, 7.85, 134.1, 9.85, 135.5, 11.55, 137.2, 12.9, 139.2, 13.8, 141.4, 14.25, 143.8, 14.25, 146.2, 13.8, 148.6, 12.85, 150.9, 11.5, 152.9, 9.8, 154.6, 7.8, 155.9, 5.55, 156.8, 3.2, 157.2, 0.75, 157.2, -1.6, 156.8, -3.85, 155.9, -5.85, 154.5, -7.55, 152.8, -8.9, 150.8, -9.8, 148.6, -10.25, 146.2, -10.25, 143.8, -9.8, 141.4, -8.85, 139.1, -7.5, 137.1, -5.8, 135.4, -3.8, 134.1, -1.55, 133.2, 1.431e-06, 132.9, -3.996e-08, 133.0, 4.0, 133.0, 4.0, 132.9, 5.6, 133.2, 0.75, 21.0, 0.75, 3.5, 3.2, 3.5, 3.2, 21.0, -1.6, 21.0, -1.6, 3.5, 0.75, 3.5, 0.75, 21.0, -3.85, 21.0, -3.85, 3.5, -1.6, 3.5, -1.6, 21.0, -5.85, 21.0, -5.85, 3.5, -3.85, 3.5, -3.85, 21.0, -7.55, 21.0, -7.55, 3.5, -5.85, 3.5, -5.85, 21.0, 150.8, 21.0, 150.8, 3.5, 152.8, 3.5, 152.8, 21.0, 148.6, 21.0, 148.6, 3.5, 150.8, 3.5, 150.8, 21.0, 146.2, 21.0, 146.2, 3.5, 148.6, 3.5, 148.6, 21.0, 143.8, 21.0, 143.8, 3.5, 146.2, 3.5, 146.2, 21.0, 141.4, 21.0, 141.4, 3.5, 143.8, 3.5, 143.8, 21.0, 139.1, 21.0, 139.1, 3.5, 141.4, 3.5, 141.4, 21.0, 137.1, 21.0, 137.1, 3.5, 139.1, 3.5, 139.1, 21.0, 135.4, 21.0, 135.4, 3.5, 137.1, 3.5, 137.1, 21.0, -3.8, 21.0, -3.8, 3.5, -5.8, 3.5, -5.8, 21.0, -1.55, 21.0, -1.55, 3.5, -3.8, 3.5, -3.8, 21.0, 2.295e-06, 10.25, 2.205e-06, 3.5, -1.55, 3.5, -1.55, 21.0, 0.8, 21.0, 0.8, 10.25, 3.25, 10.25, 0.8, 10.25, 0.8, 21.0, 3.25, 21.0, 4.0, 10.25, 3.25, 10.25, 3.25, 21.0, 5.6, 21.0, 5.6, 3.5, 4.0, 3.5, 7.85, 21.0, 7.85, 3.5, 5.6, 3.5, 5.6, 21.0, 9.85, 21.0, 9.85, 3.5, 7.85, 3.5, 7.85, 21.0, 11.55, 21.0, 11.55, 3.5, 9.85, 3.5, 9.85, 21.0, 139.2, 21.0, 139.2, 3.5, 137.2, 3.5, 137.2, 21.0, 141.4, 21.0, 141.4, 3.5, 139.2, 3.5, 139.2, 21.0, 143.8, 21.0, 143.8, 3.5, 141.4, 3.5, 141.4, 21.0, 146.2, 21.0, 146.2, 3.5, 143.8, 3.5, 143.8, 21.0, 148.6, 21.0, 148.6, 3.5, 146.2, 3.5, 146.2, 21.0, 150.9, 21.0, 150.9, 3.5, 148.6, 3.5, 148.6, 21.0, 152.9, 21.0, 152.9, 3.5, 150.9, 3.5, 150.9, 21.0, 154.6, 21.0, 154.6, 3.5, 152.9, 3.5, 152.9, 21.0, 7.8, 21.0, 7.8, 3.5, 9.8, 3.5, 9.8, 21.0, 5.55, 21.0, 5.55, 3.5, 7.8, 3.5, 7.8, 21.0, 3.2, 21.0, 3.2, 3.5, 5.55, 3.5, 5.55, 21.0, 14.0, 0.5, 14.0, 0.5, 16.0, 1.0, 14.0, 16.0, 8.0, 16.0, 8.0, 14.0, 14.5, 14.0, 14.5, 16.0, 7.5, 17.5, 7.5, 22.0, 9.0, 22.0, 9.0, 17.5, 7.5, 17.5, 9.0, 17.5, 9.0, 22.0, 7.5, 22.0, 17.5, 8.75, 17.5, 0.5, 22.0, 0.5, 22.0, 8.75, 9.0, 1.0, 9.0, 0.5, 7.5, 0.5, 7.5, 8.75, 9.0, 8.75, 7.5, 8.75, 7.5, 0.5, 9.0, 0.5, 9.0, 8.75, 17.0, 2.167, 17.0, 3.95, 16.0, 3.95, 16.0, 1.0, 17.0, 1.0, -1.5, 3.95, -1.5, 4.5, -3.5, 4.5, -3.5, 1.0, -1.5, 1.0, -1.5, 16.0, -1.5, 16.5, -2.0, 16.5, -3.0, 16.5, -3.0, 17.0, -3.5, 17.0, -3.5, 16.0, -2.0, 16.75, -2.167, 16.67, -2.0, 16.5, -2.167, 16.67, -2.0, 16.75, -2.0, 17.0, -3.0, 17.0, -3.0, 16.5, -2.0, 16.5, -1.5, 16.6, -1.5, 17.0, -2.0, 17.0, -2.0, 16.75, -2.0, 16.5, -1.5, 16.5, -1.5, 21.5, -1.5, 23.5, 1.5, 23.5, 1.5, 21.5, 23.5, 4.0, 21.5, 4.0, 21.5, 1.0, 23.5, 0.0, 23.5, 0.0, 21.5, 1.0, 21.5, 4.0, 23.5, 4.0, 0.5, 20.5, 3.5, 20.5, 3.5, 22.5, 0.5, 22.5, -2.0, 16.5, -2.0, 17.5, 3.0, 17.5, 3.0, 16.5, -2.0, 16.5, -3.0, 16.5, -3.0, 17.5, -2.0, 17.5, -3.0, 20.5, -2.0, 20.5, -2.0, 17.5, -3.0, 17.5, -1.5, 17.0, 1.5, 17.0, 1.5, 17.5, -2.0, 17.5, -2.0, 17.0, 2.0, 17.1, 2.0, 17.0, 3.0, 17.0, 3.0, 17.5, 2.0, 17.5, 1.871, 17.11, 1.833, 17.0, 2.0, 17.0, 2.0, 17.1, 1.871, 17.11, 2.0, 17.1, 2.0, 17.5, 1.5, 17.5, 1.5, 17.0, 1.833, 17.0, 3.0, 9.15, -2.0, 9.15, -2.0, 12.85, 3.0, 12.85, 17.0, 9.15, 16.5, 9.15, 16.5, 12.85, 17.5, 12.85, 17.5, 4.5, 17.0, 4.5, 3.0, 12.85, -2.0, 12.85, -2.0, 4.778, -2.0, 4.5, 1.5, 4.5, 2.0, 4.5, 3.0, 4.5, 17.0, 9.15, 17.0, 4.5, 17.5, 4.778, 17.5, 12.85, 16.5, 12.85, 16.5, 9.15, -2.0, 9.15, -3.0, 9.15, -3.0, 12.85, -2.0, 12.85, 17.5, 4.778, 21.5, 7.0, 20.5, 7.0, 20.5, 12.85, 17.5, 12.85, 17.5, 4.778, 17.5, 12.85, 20.5, 12.85, 20.5, 7.0, 21.5, 7.0, 20.5, 7.0, 20.5, 12.85, 21.5, 12.85, 21.5, 7.0, -5.0, 23.5, -2.0, 23.5, -2.0, 20.5, -8.0, 20.5, -8.0, 23.5, -3.0, 21.5, -2.0, 21.5, -2.0, 23.5, -5.0, 23.5, -8.0, 23.5, -8.0, 20.5, -3.0, 20.5, 20.5, 7.0, 23.5, 7.0, 23.5, 15.0, 23.5, 22.0, 20.5, 22.0, -3.0, 12.85, -3.0, 7.0, -8.0, 7.0, -8.0, 22.0, -2.0, 22.0, -2.0, 12.85, 21.5, 12.85, 20.5, 12.85, 20.5, 22.0, 23.5, 22.0, 23.5, 7.0, 21.5, 7.0, 17.0, 3.95, 17.0, 1.0, 16.0, 1.0, 16.0, 3.95, 1.5, 3.95, 1.5, 1.0, 2.0, 1.0, 2.0, 4.5, 1.5, 4.5, 1.833, 17.0, 1.5, 17.0, 1.5, 16.5, 1.5, 16.0, 2.0, 16.0, 2.0, 17.0, -8.0, 23.5, -15.0, 23.5, -15.0, 34.0, -5.0, 34.0, -5.0, 23.5, -5.0, 23.5, -5.0, 27.0, -8.0, 27.0, -8.0, 23.5, 28.0, 22.0, 34.0, 22.0, 34.0, 22.0, 23.5, 22.0, 23.5, 15.0, 28.0, 15.0, -8.0, 15.0, -15.0, 15.0, -15.0, 22.0, -8.0, 22.0, -15.0, 22.0, -5.0, 22.0, -5.0, 22.0, -15.0, 22.0, 19.0, 1.0, 22.0, 2.0, 19.0, 2.0, 19.0, 2.0, 22.0, 2.0, 19.0, 1.0, 17.0, 4.5, 17.5, 4.5, 17.5, 4.778, -3.0, 17.5, -3.0, 17.0, -2.0, 17.0, -2.0, 17.5, -2.0, 21.5, -3.0, 21.5, 6.5, -0.5, 9.5, 0.5, 9.5, -1.49e-08, 9.5, -0.5, 6.5, -0.5, 9.5, -0.5, 9.5, -7.451e-09, 9.5, 0.5, 0.75, 9.5, 0.75, 11.0, -0.75, 11.0, -0.75, 9.5, -0.75, 6.5, 0.75, 6.5, 27.0, 7.0, 30.5, 7.0, 30.5, 9.5, -5.0, 30.5, -8.0, 30.5, -8.0, 27.0, -5.0, 27.0, -12.0, 12.0, -8.5, 9.5, -12.0, 9.5, -12.0, 34.0, -12.0, 31.0, -8.5, 31.0, -8.5, 34.0, -12.0, 9.5, -8.5, 9.5, -8.0, 9.5, -8.0, 7.0, -12.0, 7.0, -8.0, 9.5, -5.0, 9.5, -5.0, 7.0, -8.0, 7.0, 34.0, 7.0, 34.0, 9.5, 31.0, 9.5, 31.0, 7.0, -8.0, 30.5, -5.0, 30.5, -5.0, 31.0, -8.0, 31.0, -5.0, 34.0, -8.0, 34.0, -8.0, 31.0, -5.0, 31.0, -8.5, 34.0, -8.5, 31.0, -8.0, 31.0, -8.0, 34.0, 30.5, 9.5, 30.5, 7.0, 31.0, 7.0, 31.0, 9.5, 34.0, 9.5, 34.0, 7.0, 31.0, 7.0, 31.0, 9.5, -12.0, 7.0, -15.0, 7.0, -15.0, 9.5, -12.0, 9.5, -15.0, 31.0, -12.0, 31.0, -12.0, 34.0, -13.5, 34.0, -14.5, 34.0, -15.0, 34.0, -12.0, 9.5, -15.0, 9.5, -15.0, 12.0, -14.5, 12.0, -14.5, 11.0, -13.5, 11.0, -13.5, 12.0, -12.0, 12.0, 34.0, 9.5, 31.0, 9.5, 31.0, 12.0, 34.0, 12.0, 28.0, 7.0, 28.0, 15.0, 31.0, 15.0, 31.0, 12.0, 31.0, 9.5, 31.0, 7.0, -12.0, 12.0, -15.0, 12.0, -15.0, 15.0, -8.0, 15.0, -8.0, 9.5, -8.5, 9.5, 23.5, 7.0, 27.0, 7.0, 30.5, 9.5, 31.0, 9.5, 31.0, 15.0, 23.5, 15.0, -15.0, 28.0, -15.0, 23.5, -8.0, 23.5, -8.0, 31.0, -15.0, 31.0, -14.5, 44.5, -14.5, 45.0, -17.5, 45.0, -17.5, 44.5, -17.5, 44.5, -17.5, 45.0, -19.5, 45.0, -19.5, 44.5, -16.5, 44.5, -17.5, 44.5, -17.5, 45.0, -14.5, 45.0, -14.5, 44.5, -19.5, 45.0, -17.5, 45.0, -17.5, 44.5, -19.5, 44.5, -16.25, 13.65, -15.25, 13.65, -15.25, 12.0, -14.5, 12.0, -14.5, 20.0, -17.5, 20.0, -17.5, 0.0, -16.5, 0.0, -16.5, 12.0, -16.25, 12.0, 45.0, 0.0, 45.0, 20.0, 44.5, 20.0, 44.5, 12.0, 44.5, 0.0, -19.5, 20.0, -19.5, 0.0, -17.5, 0.0, -17.5, 20.0, 44.5, 2.682e-07, 44.5, -0.005, 43.5, -0.005, 43.5, 12.0, 44.5, 12.0, -16.5, 0.0, -14.5, 2.682e-07, -14.5, -0.005, -16.5, -0.005, 44.5, -0.005, 44.5, 0.0, 44.5, 12.0, 43.5, 12.0, 43.5, -0.005, -14.5, -0.005, -14.5, 12.0, -15.0, 12.0, -15.0, 11.0, -16.0, 11.0, -16.0, 12.0, -16.5, 12.0, -16.5, -0.005, -16.5, 43.5, -16.0, 43.5, -15.0, 43.5, -14.5, 43.5, -14.5, 44.5, -15.25, 44.5, -15.25, 44.25, -16.25, 44.25, -16.25, 44.5, -16.5, 44.5, -16.25, 44.5, -16.25, 44.25, -15.25, 44.25, -15.25, 44.5, 34.0, 11.0, 34.0, 12.0, 43.5, 12.0, 43.5, 11.0, 34.0, 12.0, 34.0, 11.0, 43.5, 11.0, 43.5, 12.0, -15.0, 43.5, -13.5, 34.0, -14.5, 34.0, -16.0, 43.5, -14.5, 34.0, -13.5, 34.0, -15.0, 43.5, -16.0, 43.5, -18.0, 45.0, -18.0, 48.5, -15.0, 48.5, -15.0, 45.0, -22.0, 45.0, -22.0, 48.5, -18.0, 48.5, -18.0, 45.0, -22.0, 48.5, -22.0, 54.5, -18.0, 54.5, -18.0, 48.5, -18.0, 46.0, -16.5, 46.0, -16.5, 48.5, -18.0, 48.5, -22.0, 45.0, -18.0, 45.0, -18.0, 46.0, -18.0, 48.5, -22.0, 48.5, -21.0, 53.0, -21.0, 52.52, -22.0, 52.5, -22.0, 48.5, -18.0, 48.5, -18.0, 53.0, 45.0, 16.0, 45.0, 11.0, 48.5, 11.0, 48.5, 16.0, -15.25, 13.65, -16.25, 13.65, -16.25, 12.0, -16.5, 12.0, -18.0, 11.0, -18.0, 16.0, -15.0, 16.0, -15.0, 12.0, -15.25, 12.0, 48.5, 12.0, 45.0, 12.0, 45.0, 16.0, 48.5, 16.0, -18.0, 16.0, -18.0, 11.0, -22.0, 11.0, -22.0, 16.0, -16.5, 12.0, -15.0, 12.0, -15.0, 16.0, -18.0, 16.0, -18.0, 11.0, -16.5, 11.0, -19.25, 13.65, -18.25, 13.65, -18.25, 12.0, -18.0, 12.0, -18.0, 16.0, -22.0, 16.0, -22.0, 12.0, -21.0, 12.0, -19.25, 12.0, 54.5, 12.0, 54.5, 16.0, 48.5, 16.0, 48.5, 11.0, 52.5, 11.0, 54.0, 12.0, 48.5, 16.0, 54.5, 16.0, 54.5, 12.0, 53.0, 12.0, 53.0, 11.0, 48.5, 11.0, 45.0, 12.0, 45.0, 13.65, 44.5, 13.65, 44.5, 12.0, 44.5, 13.65, 45.0, 13.65, 45.0, 12.0, 44.5, 12.0, -16.25, 44.5, -15.25, 44.5, -15.25, 45.0, -16.25, 45.0, -16.25, 45.0, -15.25, 45.0, -15.25, 44.5, -16.25, 44.5, 48.5, 11.0, 46.0, 11.0, 46.0, 12.0, 48.5, 12.0, -16.25, 45.0, -15.25, 45.0, -15.0, 45.0, -15.0, 48.5, -16.5, 48.5, -16.5, 46.0, -16.5, 45.0, 53.0, 12.0, 54.0, 12.0, 53.0, 11.33, -18.0, 11.0, -18.0, 12.0, -21.0, 12.0, -21.0, 11.33, -21.0, 11.0, -21.0, 54.0, -21.0, 53.0, -18.0, 53.0, -18.0, 54.5, -18.25, 54.5, -18.25, 54.38, -18.25, 54.25, -19.25, 54.25, -19.25, 54.5, -21.0, 54.5, -18.25, 54.38, -18.25, 54.5, -18.5, 54.5, -18.33, 54.33, -18.33, 54.33, -18.5, 54.5, -19.25, 54.5, -19.25, 54.25, -18.25, 54.25, -18.25, 54.38, -21.0, 54.5, -22.0, 54.5, -22.0, 54.0, -21.0, 54.0, 54.5, 13.65, 54.5, 12.0, 55.25, 12.0, 55.25, 13.65, -19.25, 12.0, -18.25, 12.0, -18.25, 13.65, -19.25, 13.65, 54.5, 12.0, 54.5, 13.65, 55.25, 13.65, 55.25, 12.0, -18.5, 54.5, -18.25, 54.5, -18.25, 55.25, -19.25, 55.25, -19.25, 54.5, -18.25, 54.5, -19.25, 54.5, -19.25, 55.25, -18.25, 55.25, -16.5, 12.0, -16.5, 11.0, -18.0, 11.0, -18.0, 46.0, -18.0, 45.0, -16.5, 45.0, -16.5, 46.0, 52.5, 11.0, 53.0, 11.0, 53.0, 11.33, -22.0, 52.5, -21.0, 52.5, -21.0, 53.0, -21.0, 54.0, -22.0, 54.0])
me_levelgeometrymesh_001.materials.append(mat_material)
me_levelgeometrymesh_001.update()
me_sector = bpy.data.meshes.new('SECTOR')
me_sector.from_pydata([(-4.1, -4.0, 0.0), (4.0, -4.0, 0.0), (-4.1, 5.0, 0.0), (4.0, 5.0, 0.0)], [], [(0, 1, 3, 2)])
_uv = me_sector.uv_layers.new(name='UVMap')
_uv.uv.foreach_set('vector', [0.0, 0.0, 1.0, 0.0, 1.0, 1.0, 0.0, 1.0])
me_sector.materials.append(mat_material)
me_sector.materials.append(mat_material)
me_sector.materials.append(mat_material)
me_sector.update()
me_sector_001 = bpy.data.meshes.new('SECTOR.001')
me_sector_001.from_pydata([(-12.0, -10.0, 0.0), (8.0, -10.0, 0.0), (-12.0, 8.0, 0.0), (8.0, 8.0, 0.0)], [], [(0, 1, 3, 2)])
_uv = me_sector_001.uv_layers.new(name='UVMap')
_uv.uv.foreach_set('vector', [0.0, 0.0, 1.0, 0.0, 1.0, 1.0, 0.0, 1.0])
me_sector_001.materials.append(mat_material)
me_sector_001.materials.append(mat_material)
me_sector_001.materials.append(mat_material)
me_sector_001.update()
me_sector_002 = bpy.data.meshes.new('SECTOR.002')
me_sector_002.from_pydata([(-7.0, -8.0, 0.0), (18.0, -8.0, 0.0), (-7.0, 7.0, 0.0), (18.0, 7.0, 0.0)], [], [(0, 1, 3, 2)])
_uv = me_sector_002.uv_layers.new(name='UVMap')
_uv.uv.foreach_set('vector', [0.0, 0.0, 1.0, 0.0, 1.0, 1.0, 0.0, 1.0])
me_sector_002.materials.append(mat_material)
me_sector_002.materials.append(mat_material)
me_sector_002.materials.append(mat_material)
me_sector_002.update()
me_sector_003 = bpy.data.meshes.new('SECTOR.003')
me_sector_003.from_pydata([(-2.0, -10.0, 0.0), (8.0, -10.0, 0.0), (-2.0, 12.0, 0.0), (8.0, 12.0, 0.0)], [], [(0, 1, 3, 2)])
_uv = me_sector_003.uv_layers.new(name='UVMap')
_uv.uv.foreach_set('vector', [0.0, 0.0, 1.0, 0.0, 1.0, 1.0, 0.0, 1.0])
me_sector_003.materials.append(mat_material)
me_sector_003.materials.append(mat_material)
me_sector_003.materials.append(mat_material)
me_sector_003.update()
me_sector_004 = bpy.data.meshes.new('SECTOR.004')
me_sector_004.from_pydata([(-3.0, -6.0, 0.0), (3.0, -6.0, 0.0), (-3.0, 3.0, 0.0), (3.0, 3.0, 0.0)], [], [(0, 1, 3, 2)])
_uv = me_sector_004.uv_layers.new(name='UVMap')
_uv.uv.foreach_set('vector', [0.0, 0.0, 1.0, 0.0, 1.0, 1.0, 0.0, 1.0])
me_sector_004.materials.append(mat_material)
me_sector_004.materials.append(mat_material)
me_sector_004.materials.append(mat_material)
me_sector_004.update()
me_sector_005 = bpy.data.meshes.new('SECTOR.005')
me_sector_005.from_pydata([(9.0, -55.0, 0.0), (37.0, -55.0, 0.0), (9.0, 1.0, 0.0), (37.0, 1.0, 0.0)], [], [(0, 1, 3, 2)])
_uv = me_sector_005.uv_layers.new(name='UVMap')
_uv.uv.foreach_set('vector', [0.0, 0.0, 1.0, 0.0, 1.0, 1.0, 0.0, 1.0])
me_sector_005.materials.append(mat_material)
me_sector_005.materials.append(mat_material)
me_sector_005.materials.append(mat_material)
me_sector_005.update()
me_sector_006 = bpy.data.meshes.new('SECTOR.006')
me_sector_006.from_pydata([(-1.0, -8.0, 0.0), (15.0, -8.0, 0.0), (-1.0, 1.0, 0.0), (15.0, 1.0, 0.0)], [], [(0, 1, 3, 2)])
_uv = me_sector_006.uv_layers.new(name='UVMap')
_uv.uv.foreach_set('vector', [0.0, 0.0, 1.0, 0.0, 1.0, 1.0, 0.0, 1.0])
me_sector_006.materials.append(mat_material)
me_sector_006.materials.append(mat_material)
me_sector_006.materials.append(mat_material)
me_sector_006.update()
me_brush_002 = bpy.data.meshes.new('BRUSH.002')
me_brush_002.from_pydata([(-3.0, -2.0, -0.1), (-3.0, -2.0, 1.0), (-3.0, 1.0, -0.1), (-3.0, 1.0, 1.0), (3.0, -2.0, -0.1), (3.0, -2.0, 1.0), (3.0, 1.0, -0.1), (3.0, 1.0, 1.0)], [], [(0, 1, 3, 2), (2, 3, 7, 6), (6, 7, 5, 4), (4, 5, 1, 0), (2, 6, 4, 0), (7, 3, 1, 5)])
_uv = me_brush_002.uv_layers.new(name='UVMap')
_uv.uv.foreach_set('vector', [0.375, 0.0, 0.625, 0.0, 0.625, 0.25, 0.375, 0.25, 0.375, 0.25, 0.625, 0.25, 0.625, 0.5, 0.375, 0.5, 0.375, 0.5, 0.625, 0.5, 0.625, 0.75, 0.375, 0.75, 0.375, 0.75, 0.625, 0.75, 0.625, 1.0, 0.375, 1.0, 0.125, 0.5, 0.375, 0.5, 0.375, 0.75, 0.125, 0.75, 0.625, 0.5, 0.875, 0.5, 0.875, 0.75, 0.625, 0.75])
me_brush_002.update()
me_brush_003 = bpy.data.meshes.new('BRUSH.003')
me_brush_003.from_pydata([(0.0, 0.0, 0.0), (0.0, 0.0, 0.0), (-11.0, 0.0, 0.0), (-11.0, 0.0, 7.0), (0.0, 2.0, 0.0), (0.0, 2.0, 0.0), (-11.0, 2.0, 0.0), (-11.0, 2.0, 7.0)], [], [(0, 1, 3, 2), (6, 7, 5, 4), (4, 5, 1, 0), (2, 6, 4, 0), (7, 3, 1, 5), (2, 3, 7, 6)])
_uv = me_brush_003.uv_layers.new(name='UVMap')
_uv.uv.foreach_set('vector', [0.375, 0.0, 0.625, 0.0, 0.625, 0.25, 0.375, 0.25, 0.375, 0.5, 0.625, 0.5, 0.625, 0.75, 0.375, 0.75, 0.375, 0.75, 0.625, 0.75, 0.625, 1.0, 0.375, 1.0, 0.125, 0.5, 0.375, 0.5, 0.375, 0.75, 0.125, 0.75, 0.625, 0.5, 0.875, 0.5, 0.875, 0.75, 0.625, 0.75, 0.125, 0.5, 0.875, 0.5, 0.625, 0.5, 0.375, 0.5])
me_brush_003.update()
me_brush_001 = bpy.data.meshes.new('BRUSH.001')
me_brush_001.from_pydata([(-1.0, -1.0, -1.0), (-1.0, -1.0, 1.96), (-1.0, 1.0, -1.0), (-1.0, 1.0, 1.96), (17.0, -1.0, -1.0), (17.0, -1.0, 1.96), (17.0, 1.0, -1.0), (17.0, 1.0, 1.96)], [], [(0, 1, 3, 2), (2, 3, 7, 6), (6, 7, 5, 4), (4, 5, 1, 0), (2, 6, 4, 0), (7, 3, 1, 5)])
_uv = me_brush_001.uv_layers.new(name='UVMap')
_uv.uv.foreach_set('vector', [0.375, 0.0, 0.625, 0.0, 0.625, 0.25, 0.375, 0.25, 0.375, 0.25, 0.625, 0.25, 0.625, 0.5, 0.375, 0.5, 0.375, 0.5, 0.625, 0.5, 0.625, 0.75, 0.375, 0.75, 0.375, 0.75, 0.625, 0.75, 0.625, 1.0, 0.375, 1.0, 0.125, 0.5, 0.375, 0.5, 0.375, 0.75, 0.125, 0.75, 0.625, 0.5, 0.875, 0.5, 0.875, 0.75, 0.625, 0.75])
me_brush_001.update()
me_brush_004 = bpy.data.meshes.new('BRUSH.004')
me_brush_004.from_pydata([(-1.0, -7.0, -1.0), (-1.0, -7.0, -1.0), (-1.0, 1.0, -1.0), (-1.0, 1.0, 1.96), (17.0, -7.0, -1.0), (17.0, -7.0, -1.0), (17.0, 1.0, -1.0), (17.0, 1.0, 1.96)], [], [(0, 1, 3, 2), (2, 3, 7, 6), (6, 7, 5, 4), (4, 5, 1, 0), (2, 6, 4, 0), (7, 3, 1, 5)])
_uv = me_brush_004.uv_layers.new(name='UVMap')
_uv.uv.foreach_set('vector', [0.375, 0.0, 0.625, 0.0, 0.625, 0.25, 0.375, 0.25, 0.375, 0.25, 0.625, 0.25, 0.625, 0.5, 0.375, 0.5, 0.375, 0.5, 0.625, 0.5, 0.625, 0.75, 0.375, 0.75, 0.375, 0.75, 0.625, 0.75, 0.625, 1.0, 0.375, 1.0, 0.125, 0.5, 0.375, 0.5, 0.375, 0.75, 0.125, 0.75, 0.625, 0.5, 0.875, 0.5, 0.875, 0.75, 0.625, 0.75])
me_brush_004.update()
me_sector_007 = bpy.data.meshes.new('SECTOR.007')
me_sector_007.from_pydata([(-1.0, -21.0, 0.0), (28.0, -21.0, 0.0), (-1.0, 1.0, 0.0), (28.0, 1.0, 0.0)], [], [(0, 1, 3, 2)])
_uv = me_sector_007.uv_layers.new(name='UVMap')
_uv.uv.foreach_set('vector', [0.0, 0.0, 1.0, 0.0, 1.0, 1.0, 0.0, 1.0])
me_sector_007.materials.append(mat_material)
me_sector_007.materials.append(mat_material)
me_sector_007.materials.append(mat_material)
me_sector_007.update()
me_sector_008 = bpy.data.meshes.new('SECTOR.008')
me_sector_008.from_pydata([(-1.0, -11.0, 0.0), (8.0, -11.0, 0.0), (-1.0, 1.0, 0.0), (8.0, 1.0, 0.0)], [], [(0, 1, 3, 2)])
_uv = me_sector_008.uv_layers.new(name='UVMap')
_uv.uv.foreach_set('vector', [0.0, 0.0, 1.0, 0.0, 1.0, 1.0, 0.0, 1.0])
me_sector_008.materials.append(mat_material)
me_sector_008.materials.append(mat_material)
me_sector_008.materials.append(mat_material)
me_sector_008.update()
me_sector_009 = bpy.data.meshes.new('SECTOR.009')
me_sector_009.from_pydata([(1.6, 16.2, 0.0), (-1.6, 16.2, 0.0), (-4.8, 15.6, 0.0), (-7.7, 14.4, 0.0), (-10.4, 12.6, 0.0), (-12.6, 10.3, 0.0), (-14.4, 7.7, 0.0), (-15.6, 4.7, 0.0), (-16.2, 1.6, 0.0), (-16.2, -1.6, 0.0), (-15.6, -4.8, 0.0), (-14.4, -7.7, 0.0), (-12.6, -10.4, 0.0), (-10.3, -12.6, 0.0), (-7.7, -14.4, 0.0), (-4.7, -15.6, 0.0), (-1.6, -16.2, 0.0), (1.6, -16.2, 0.0), (4.8, -15.6, 0.0), (7.7, -14.4, 0.0), (10.4, -12.6, 0.0), (12.6, -10.3, 0.0), (14.4, -7.7, 0.0), (15.6, -4.7, 0.0), (16.2, -1.6, 0.0), (16.2, 1.6, 0.0), (15.6, 4.8, 0.0), (14.4, 7.7, 0.0), (12.6, 10.4, 0.0), (10.3, 12.6, 0.0), (7.7, 14.4, 0.0), (4.7, 15.6, 0.0)], [], [(1, 2, 3, 4, 5, 6, 7, 8, 9, 10, 11, 12, 13, 14, 15, 16, 17, 18, 19, 20, 21, 22, 23, 24, 25, 26, 27, 28, 29, 30, 31, 0)])
me_sector_009.polygons.foreach_set('material_index', [2])
_uv = me_sector_009.uv_layers.new(name='UVMap')
_uv.uv.foreach_set('vector', [0.0, 0.0, 0.0, 0.0, 0.0, 0.0, 0.0, 0.0, 0.0, 0.0, 0.0, 0.0, 0.0, 0.0, 0.0, 0.0, 0.0, 0.0, 0.0, 0.0, 0.0, 0.0, 0.0, 0.0, 0.0, 0.0, 0.0, 0.0, 0.0, 0.0, 0.0, 0.0, 0.0, 0.0, 0.0, 0.0, 0.0, 0.0, 0.0, 0.0, 0.0, 0.0, 0.0, 0.0, 0.0, 0.0, 0.0, 0.0, 0.0, 0.0, 0.0, 0.0, 0.0, 0.0, 0.0, 0.0, 0.0, 0.0, 0.0, 0.0, 0.0, 0.0, 0.0, 0.0])
me_sector_009.materials.append(mat_material)
me_sector_009.materials.append(mat_material)
me_sector_009.materials.append(mat_material)
me_sector_009.update()
me_sector_010 = bpy.data.meshes.new('SECTOR.010')
me_sector_010.from_pydata([(0.0, -1.0, 0.0), (8.0, -1.0, 0.0), (0.0, 121.0, 0.0), (8.0, 121.0, 0.0)], [], [(0, 1, 3, 2)])
_uv = me_sector_010.uv_layers.new(name='UVMap')
_uv.uv.foreach_set('vector', [0.0, 0.0, 1.0, 0.0, 1.0, 1.0, 0.0, 1.0])
me_sector_010.materials.append(mat_material)
me_sector_010.materials.append(mat_material)
me_sector_010.materials.append(mat_material)
me_sector_010.update()
me_brush_005 = bpy.data.meshes.new('BRUSH.005')
me_brush_005.from_pydata([(0.0, -9.0, -1.0), (0.0, -9.0, -1.0), (0.0, 1.0, -1.0), (0.0, 1.0, 3.0), (8.0, -9.0, -1.0), (8.0, -9.0, -1.0), (8.0, 1.0, -1.0), (8.0, 1.0, 3.0)], [], [(0, 1, 3, 2), (2, 3, 7, 6), (6, 7, 5, 4), (4, 5, 1, 0), (2, 6, 4, 0), (7, 3, 1, 5)])
_uv = me_brush_005.uv_layers.new(name='UVMap')
_uv.uv.foreach_set('vector', [0.375, 0.0, 0.625, 0.0, 0.625, 0.25, 0.375, 0.25, 0.375, 0.25, 0.625, 0.25, 0.625, 0.5, 0.375, 0.5, 0.375, 0.5, 0.625, 0.5, 0.625, 0.75, 0.375, 0.75, 0.375, 0.75, 0.625, 0.75, 0.625, 1.0, 0.375, 1.0, 0.125, 0.5, 0.375, 0.5, 0.375, 0.75, 0.125, 0.75, 0.625, 0.5, 0.875, 0.5, 0.875, 0.75, 0.625, 0.75])
me_brush_005.update()
me_sector_011 = bpy.data.meshes.new('SECTOR.011')
me_sector_011.from_pydata([(2.4, 24.5, 0.0), (-2.5, 24.5, 0.0), (-7.2, 23.6, 0.0), (-11.7, 21.7, 0.0), (-15.7, 19.0, 0.0), (-19.1, 15.6, 0.0), (-21.8, 11.6, 0.0), (-23.6, 7.1, 0.0), (-24.5, 2.4, 0.0), (-24.5, -2.5, 0.0), (-23.6, -7.2, 0.0), (-21.7, -11.7, 0.0), (-19.0, -15.7, 0.0), (-15.6, -19.1, 0.0), (-11.6, -21.8, 0.0), (-7.1, -23.6, 0.0), (-2.4, -24.5, 0.0), (2.5, -24.5, 0.0), (7.2, -23.6, 0.0), (11.7, -21.7, 0.0), (15.7, -19.0, 0.0), (19.1, -15.6, 0.0), (21.8, -11.6, 0.0), (23.6, -7.1, 0.0), (24.5, -2.4, 0.0), (24.5, 2.5, 0.0), (23.6, 7.2, 0.0), (21.7, 11.7, 0.0), (19.0, 15.7, 0.0), (15.6, 19.1, 0.0), (11.6, 21.8, 0.0), (7.1, 23.6, 0.0)], [], [(1, 2, 3, 4, 5, 6, 7, 8, 9, 10, 11, 12, 13, 14, 15, 16, 17, 18, 19, 20, 21, 22, 23, 24, 25, 26, 27, 28, 29, 30, 31, 0)])
me_sector_011.polygons.foreach_set('material_index', [2])
_uv = me_sector_011.uv_layers.new(name='UVMap')
_uv.uv.foreach_set('vector', [0.0, 0.0, 0.0, 0.0, 0.0, 0.0, 0.0, 0.0, 0.0, 0.0, 0.0, 0.0, 0.0, 0.0, 0.0, 0.0, 0.0, 0.0, 0.0, 0.0, 0.0, 0.0, 0.0, 0.0, 0.0, 0.0, 0.0, 0.0, 0.0, 0.0, 0.0, 0.0, 0.0, 0.0, 0.0, 0.0, 0.0, 0.0, 0.0, 0.0, 0.0, 0.0, 0.0, 0.0, 0.0, 0.0, 0.0, 0.0, 0.0, 0.0, 0.0, 0.0, 0.0, 0.0, 0.0, 0.0, 0.0, 0.0, 0.0, 0.0, 0.0, 0.0, 0.0, 0.0])
me_sector_011.materials.append(mat_material)
me_sector_011.materials.append(mat_material)
me_sector_011.materials.append(mat_material)
me_sector_011.update()
me_brush_006 = bpy.data.meshes.new('BRUSH.006')
me_brush_006.from_pydata([(-6.0, 0.0, 0.0), (-6.0, 0.0, 0.0), (-6.0, 4.0, 0.0), (-6.0, 4.0, 1.0), (7.0, 0.0, 0.0), (7.0, 0.0, 0.0), (7.0, 4.0, 0.0), (7.0, 4.0, 1.0)], [], [(0, 1, 3, 2), (2, 3, 7, 6), (6, 7, 5, 4), (4, 5, 1, 0), (2, 6, 4, 0), (7, 3, 1, 5)])
_uv = me_brush_006.uv_layers.new(name='UVMap')
_uv.uv.foreach_set('vector', [0.375, 0.0, 0.625, 0.0, 0.625, 0.25, 0.375, 0.25, 0.375, 0.25, 0.625, 0.25, 0.625, 0.5, 0.375, 0.5, 0.375, 0.5, 0.625, 0.5, 0.625, 0.75, 0.375, 0.75, 0.375, 0.75, 0.625, 0.75, 0.625, 1.0, 0.375, 1.0, 0.125, 0.5, 0.375, 0.5, 0.375, 0.75, 0.125, 0.75, 0.625, 0.5, 0.875, 0.5, 0.875, 0.75, 0.625, 0.75])
me_brush_006.update()
me_sector_012 = bpy.data.meshes.new('SECTOR.012')
me_sector_012.from_pydata([(-1.0, -8.0, 0.0), (2.0, -8.0, 0.0), (-1.0, 1.0, 0.0), (2.0, 1.0, 0.0)], [], [(0, 1, 3, 2)])
_uv = me_sector_012.uv_layers.new(name='UVMap')
_uv.uv.foreach_set('vector', [0.0, 0.0, 1.0, 0.0, 1.0, 1.0, 0.0, 1.0])
me_sector_012.materials.append(mat_material)
me_sector_012.materials.append(mat_material)
me_sector_012.materials.append(mat_material)
me_sector_012.update()
me_brush_007 = bpy.data.meshes.new('BRUSH.007')
me_brush_007.from_pydata([(-1.0, -2.0, -6.0), (-1.0, -2.0, 1.0), (-1.0, 1.0, -6.0), (-1.0, 1.0, 1.0), (3.0, -2.0, -6.0), (3.0, -2.0, 1.0), (3.0, 1.0, -6.0), (3.0, 1.0, 1.0)], [], [(0, 1, 3, 2), (2, 3, 7, 6), (6, 7, 5, 4), (4, 5, 1, 0), (2, 6, 4, 0), (7, 3, 1, 5)])
_uv = me_brush_007.uv_layers.new(name='UVMap')
_uv.uv.foreach_set('vector', [0.375, 0.0, 0.625, 0.0, 0.625, 0.25, 0.375, 0.25, 0.375, 0.25, 0.625, 0.25, 0.625, 0.5, 0.375, 0.5, 0.375, 0.5, 0.625, 0.5, 0.625, 0.75, 0.375, 0.75, 0.375, 0.75, 0.625, 0.75, 0.625, 1.0, 0.375, 1.0, 0.125, 0.5, 0.375, 0.5, 0.375, 0.75, 0.125, 0.75, 0.625, 0.5, 0.875, 0.5, 0.875, 0.75, 0.625, 0.75])
me_brush_007.update()
me_sector_015 = bpy.data.meshes.new('SECTOR.015')
me_sector_015.from_pydata([(-1.0, -3.0, 0.0), (5.0, -3.0, 0.0), (-1.0, 1.0, 0.0), (5.0, 1.0, 0.0)], [], [(0, 1, 3, 2)])
_uv = me_sector_015.uv_layers.new(name='UVMap')
_uv.uv.foreach_set('vector', [0.0, 0.0, 1.0, 0.0, 1.0, 1.0, 0.0, 1.0])
me_sector_015.materials.append(mat_material)
me_sector_015.materials.append(mat_material)
me_sector_015.materials.append(mat_material)
me_sector_015.update()
me_brush_008 = bpy.data.meshes.new('BRUSH.008')
me_brush_008.from_pydata([(-1.0, -3.0, -1.0), (-1.0, -3.0, -1.0), (-1.0, 1.0, -1.0), (-1.0, 1.0, 1.0), (5.0, -3.0, -1.0), (5.0, -3.0, -1.0), (5.0, 1.0, -1.0), (5.0, 1.0, 1.0)], [], [(0, 1, 3, 2), (2, 3, 7, 6), (6, 7, 5, 4), (4, 5, 1, 0), (2, 6, 4, 0), (7, 3, 1, 5)])
_uv = me_brush_008.uv_layers.new(name='UVMap')
_uv.uv.foreach_set('vector', [0.375, 0.0, 0.625, 0.0, 0.625, 0.25, 0.375, 0.25, 0.375, 0.25, 0.625, 0.25, 0.625, 0.5, 0.375, 0.5, 0.375, 0.5, 0.625, 0.5, 0.625, 0.75, 0.375, 0.75, 0.375, 0.75, 0.625, 0.75, 0.625, 1.0, 0.375, 1.0, 0.125, 0.5, 0.375, 0.5, 0.375, 0.75, 0.125, 0.75, 0.625, 0.5, 0.875, 0.5, 0.875, 0.75, 0.625, 0.75])
me_brush_008.update()
me_brush_009 = bpy.data.meshes.new('BRUSH.009')
me_brush_009.from_pydata([(0.0, 0.0, 0.0), (0.0, 0.0, 0.0), (0.0, 9.0, 0.0), (0.0, 9.0, 5.0), (2.0, 0.0, 0.0), (2.0, 0.0, 0.0), (2.0, 9.0, 0.0), (2.0, 9.0, 5.0)], [], [(0, 1, 3, 2), (6, 7, 5, 4), (4, 5, 1, 0), (2, 6, 4, 0), (7, 3, 1, 5), (2, 3, 7, 6)])
_uv = me_brush_009.uv_layers.new(name='UVMap')
_uv.uv.foreach_set('vector', [0.375, 0.0, 0.625, 0.0, 0.625, 0.25, 0.375, 0.25, 0.375, 0.5, 0.625, 0.5, 0.625, 0.75, 0.375, 0.75, 0.375, 0.75, 0.625, 0.75, 0.625, 1.0, 0.375, 1.0, 0.125, 0.5, 0.375, 0.5, 0.375, 0.75, 0.125, 0.75, 0.625, 0.5, 0.875, 0.5, 0.875, 0.75, 0.625, 0.75, 0.125, 0.5, 0.875, 0.5, 0.625, 0.5, 0.375, 0.5])
me_brush_009.update()
me_sector_013 = bpy.data.meshes.new('SECTOR.013')
me_sector_013.from_pydata([(-4.0, -1.0, 0.0), (6.0, -1.0, 0.0), (-4.0, 1.0, 0.0), (6.0, 1.0, 0.0), (-6.0, -1.0, 0.0), (-6.0, 1.0, 0.0), (-4.0, 9.0, 0.0), (-6.0, 9.0, 0.0)], [], [(0, 1, 3, 2), (0, 2, 5, 4), (5, 2, 6, 7)])
_uv = me_sector_013.uv_layers.new(name='UVMap')
_uv.uv.foreach_set('vector', [0.0, 0.0, 1.0, 0.0, 1.0, 1.0, 0.0, 1.0, 0.0, 0.0, 0.0, 1.0, 0.0, 1.0, 0.0, 0.0, 0.0, 1.0, 0.0, 1.0, 0.0, 1.0, 0.0, 1.0])
me_sector_013.materials.append(mat_material)
me_sector_013.materials.append(mat_material)
me_sector_013.materials.append(mat_material)
me_sector_013.update()
me_sector_014 = bpy.data.meshes.new('SECTOR.014')
me_sector_014.from_pydata([(-3.0, -5.0, 0.0), (9.0, -5.0, 0.0), (-3.0, 1.0, 0.0), (9.0, 1.0, 0.0)], [], [(0, 1, 3, 2)])
_uv = me_sector_014.uv_layers.new(name='UVMap')
_uv.uv.foreach_set('vector', [0.0, 0.0, 1.0, 0.0, 1.0, 1.0, 0.0, 1.0])
me_sector_014.materials.append(mat_material)
me_sector_014.materials.append(mat_material)
me_sector_014.materials.append(mat_material)
me_sector_014.update()
me_brush_010 = bpy.data.meshes.new('BRUSH.010')
me_brush_010.from_pydata([(-1.0, -2.0, -6.0), (-1.0, -2.0, 1.0), (-1.0, 1.0, -6.0), (-1.0, 1.0, 1.0), (0.0, -2.0, -6.0), (0.0, -2.0, 1.0), (0.0, 1.0, -6.0), (0.0, 1.0, 1.0)], [], [(0, 1, 3, 2), (2, 3, 7, 6), (6, 7, 5, 4), (4, 5, 1, 0), (2, 6, 4, 0), (7, 3, 1, 5)])
_uv = me_brush_010.uv_layers.new(name='UVMap')
_uv.uv.foreach_set('vector', [0.375, 0.0, 0.625, 0.0, 0.625, 0.25, 0.375, 0.25, 0.375, 0.25, 0.625, 0.25, 0.625, 0.5, 0.375, 0.5, 0.375, 0.5, 0.625, 0.5, 0.625, 0.75, 0.375, 0.75, 0.375, 0.75, 0.625, 0.75, 0.625, 1.0, 0.375, 1.0, 0.125, 0.5, 0.375, 0.5, 0.375, 0.75, 0.125, 0.75, 0.625, 0.5, 0.875, 0.5, 0.875, 0.75, 0.625, 0.75])
me_brush_010.update()
me_brush_011 = bpy.data.meshes.new('BRUSH.011')
me_brush_011.from_pydata([(-1.5, -8.0, -2.0), (-1.5, -8.0, -2.0), (-1.5, 1.0, -2.0), (-1.5, 1.0, 1.0), (1.5, -8.0, -2.0), (1.5, -8.0, -2.0), (1.5, 1.0, -2.0), (1.5, 1.0, 1.0)], [], [(0, 1, 3, 2), (2, 3, 7, 6), (6, 7, 5, 4), (4, 5, 1, 0), (2, 6, 4, 0), (7, 3, 1, 5)])
_uv = me_brush_011.uv_layers.new(name='UVMap')
_uv.uv.foreach_set('vector', [0.375, 0.0, 0.625, 0.0, 0.625, 0.25, 0.375, 0.25, 0.375, 0.25, 0.625, 0.25, 0.625, 0.5, 0.375, 0.5, 0.375, 0.5, 0.625, 0.5, 0.625, 0.75, 0.375, 0.75, 0.375, 0.75, 0.625, 0.75, 0.625, 1.0, 0.375, 1.0, 0.125, 0.5, 0.375, 0.5, 0.375, 0.75, 0.125, 0.75, 0.625, 0.5, 0.875, 0.5, 0.875, 0.75, 0.625, 0.75])
me_brush_011.update()
me_sector_017 = bpy.data.meshes.new('SECTOR.017')
me_sector_017.from_pydata([(-16.0, -19.0, 0.0), (4.0, -19.0, 0.0), (-16.0, 2.0, 0.0), (4.0, 2.0, 0.0)], [], [(0, 1, 3, 2)])
_uv = me_sector_017.uv_layers.new(name='UVMap')
_uv.uv.foreach_set('vector', [0.0, 0.0, 1.0, 0.0, 1.0, 1.0, 0.0, 1.0])
me_sector_017.materials.append(mat_material)
me_sector_017.materials.append(mat_material)
me_sector_017.materials.append(mat_material)
me_sector_017.update()
me_sector_016 = bpy.data.meshes.new('SECTOR.016')
me_sector_016.from_pydata([(-1.0, -2.0, 0.0), (2.0, -2.0, 0.0), (-1.0, 1.0, 0.0), (2.0, 1.0, 0.0)], [], [(0, 1, 3, 2)])
_uv = me_sector_016.uv_layers.new(name='UVMap')
_uv.uv.foreach_set('vector', [0.0, 0.0, 1.0, 0.0, 1.0, 1.0, 0.0, 1.0])
me_sector_016.materials.append(mat_material)
me_sector_016.materials.append(mat_material)
me_sector_016.materials.append(mat_material)
me_sector_016.update()
me_brush_012 = bpy.data.meshes.new('BRUSH.012')
me_brush_012.from_pydata([(0.0, 0.0, 0.0), (0.0, 0.0, 0.0), (0.0, 7.0, 0.0), (0.0, 7.0, 5.0), (6.0, 0.0, 0.0), (6.0, 0.0, 0.0), (6.0, 7.0, 0.0), (6.0, 7.0, 5.0)], [], [(0, 1, 3, 2), (6, 7, 5, 4), (4, 5, 1, 0), (2, 6, 4, 0), (7, 3, 1, 5), (2, 3, 7, 6)])
_uv = me_brush_012.uv_layers.new(name='UVMap')
_uv.uv.foreach_set('vector', [0.375, 0.0, 0.625, 0.0, 0.625, 0.25, 0.375, 0.25, 0.375, 0.5, 0.625, 0.5, 0.625, 0.75, 0.375, 0.75, 0.375, 0.75, 0.625, 0.75, 0.625, 1.0, 0.375, 1.0, 0.125, 0.5, 0.375, 0.5, 0.375, 0.75, 0.125, 0.75, 0.625, 0.5, 0.875, 0.5, 0.875, 0.75, 0.625, 0.75, 0.125, 0.5, 0.875, 0.5, 0.625, 0.5, 0.375, 0.5])
me_brush_012.update()
me_brush_013 = bpy.data.meshes.new('BRUSH.013')
me_brush_013.from_pydata([(0.0, 0.0, 0.0), (0.0, 0.0, 0.0), (-7.0, 0.0, 0.0), (-7.0, 0.0, 5.0), (0.0, 6.0, 0.0), (0.0, 6.0, 0.0), (-7.0, 6.0, 0.0), (-7.0, 6.0, 5.0)], [], [(0, 1, 3, 2), (6, 7, 5, 4), (4, 5, 1, 0), (2, 6, 4, 0), (7, 3, 1, 5), (2, 3, 7, 6)])
_uv = me_brush_013.uv_layers.new(name='UVMap')
_uv.uv.foreach_set('vector', [0.375, 0.0, 0.625, 0.0, 0.625, 0.25, 0.375, 0.25, 0.375, 0.5, 0.625, 0.5, 0.625, 0.75, 0.375, 0.75, 0.375, 0.75, 0.625, 0.75, 0.625, 1.0, 0.375, 1.0, 0.125, 0.5, 0.375, 0.5, 0.375, 0.75, 0.125, 0.75, 0.625, 0.5, 0.875, 0.5, 0.875, 0.75, 0.625, 0.75, 0.125, 0.5, 0.875, 0.5, 0.625, 0.5, 0.375, 0.5])
me_brush_013.update()
me_brush_019 = bpy.data.meshes.new('BRUSH.019')
me_brush_019.from_pydata([(0.0, 0.0, 0.0), (0.0, 0.0, 0.0), (3.0, 0.0, 0.0), (3.0, 0.0, 2.0), (0.0, -2.0, 0.0), (0.0, -2.0, 0.0), (3.0, -2.0, 0.0), (3.0, -2.0, 2.0)], [], [(0, 1, 3, 2), (6, 7, 5, 4), (4, 5, 1, 0), (2, 6, 4, 0), (7, 3, 1, 5), (2, 3, 7, 6)])
_uv = me_brush_019.uv_layers.new(name='UVMap')
_uv.uv.foreach_set('vector', [0.375, 0.0, 0.625, 0.0, 0.625, 0.25, 0.375, 0.25, 0.375, 0.5, 0.625, 0.5, 0.625, 0.75, 0.375, 0.75, 0.375, 0.75, 0.625, 0.75, 0.625, 1.0, 0.375, 1.0, 0.125, 0.5, 0.375, 0.5, 0.375, 0.75, 0.125, 0.75, 0.625, 0.5, 0.875, 0.5, 0.875, 0.75, 0.625, 0.75, 0.125, 0.5, 0.875, 0.5, 0.625, 0.5, 0.375, 0.5])
me_brush_019.update()
me_sector_019 = bpy.data.meshes.new('SECTOR.019')
me_sector_019.from_pydata([(-14.0, 0.0, 22.0), (0.0, 0.0, 22.0), (-14.0, 7.0, 22.0), (0.0, 7.0, 22.0), (-6.0, 0.0, 22.0), (-6.0, 7.0, 22.0), (-14.0, 19.0, 22.0), (-6.0, 19.0, 22.0)], [], [(4, 1, 3, 5), (0, 4, 5, 2), (2, 5, 7, 6)])
_uv = me_sector_019.uv_layers.new(name='UVMap')
_uv.uv.foreach_set('vector', [0.5, 0.0, 1.0, 0.0, 1.0, 1.0, 0.5, 1.0, 0.0, 0.0, 0.5, 0.0, 0.5, 1.0, 0.0, 1.0, 0.0, 1.0, 0.5, 1.0, 0.5, 1.0, 0.0, 1.0])
me_sector_019.materials.append(mat_material)
me_sector_019.materials.append(mat_material)
me_sector_019.materials.append(mat_material)
me_sector_019.update()
me_brush_017 = bpy.data.meshes.new('BRUSH.017')
me_brush_017.from_pydata([(-1.0, -1.0, -1.0), (-1.0, -1.0, 2.3), (-1.0, 1.0, -1.0), (-1.0, 1.0, 2.3), (1.0, -1.0, -1.0), (1.0, -1.0, 2.3), (1.0, 1.0, -1.0), (1.0, 1.0, 2.3)], [], [(0, 1, 3, 2), (2, 3, 7, 6), (6, 7, 5, 4), (4, 5, 1, 0), (2, 6, 4, 0), (7, 3, 1, 5)])
_uv = me_brush_017.uv_layers.new(name='UVMap')
_uv.uv.foreach_set('vector', [0.375, 0.0, 0.625, 0.0, 0.625, 0.25, 0.375, 0.25, 0.375, 0.25, 0.625, 0.25, 0.625, 0.5, 0.375, 0.5, 0.375, 0.5, 0.625, 0.5, 0.625, 0.75, 0.375, 0.75, 0.375, 0.75, 0.625, 0.75, 0.625, 1.0, 0.375, 1.0, 0.125, 0.5, 0.375, 0.5, 0.375, 0.75, 0.125, 0.75, 0.625, 0.5, 0.875, 0.5, 0.875, 0.75, 0.625, 0.75])
me_brush_017.update()
me_brush = bpy.data.meshes.new('BRUSH')
me_brush.from_pydata([(0.0, -5.0, -1.0), (0.0, -5.0, 4.0), (0.0, 1.0, -1.0), (0.0, 1.0, 4.0), (6.0, -5.0, -1.0), (6.0, -5.0, 4.0), (6.0, 1.0, -1.0), (6.0, 1.0, 4.0), (-8.0, 1.0, -1.0), (-8.0, -5.0, -1.0), (-8.0, -5.0, 4.0), (-8.0, 1.0, 4.0), (0.0, -6.0, -1.0), (0.0, -6.0, 4.0), (6.0, -6.0, 4.0), (6.0, -6.0, -1.0), (-14.0, 1.0, -1.0), (-14.0, -5.0, -1.0), (-14.0, -5.0, 4.0), (-14.0, 1.0, 4.0), (-8.0, -5.0, 9.0), (-8.0, 1.0, 9.0), (-14.0, -5.0, 9.0), (-14.0, 1.0, 9.0)], [], [(3, 2, 8, 11), (2, 3, 7, 6), (6, 7, 5, 4), (5, 1, 13, 14), (2, 6, 4, 0), (7, 3, 1, 5), (10, 11, 21, 20), (0, 1, 10, 9), (1, 3, 11, 10), (2, 0, 9, 8), (15, 14, 13, 12), (4, 5, 14, 15), (1, 0, 12, 13), (0, 4, 15, 12), (17, 18, 19, 16), (8, 9, 17, 16), (11, 8, 16, 19), (9, 10, 18, 17), (20, 21, 23, 22), (11, 19, 23, 21), (19, 18, 22, 23), (18, 10, 20, 22)])
_uv = me_brush.uv_layers.new(name='UVMap')
_uv.uv.foreach_set('vector', [0.625, 0.25, 0.375, 0.25, 0.375, 0.25, 0.625, 0.25, 0.375, 0.25, 0.625, 0.25, 0.625, 0.5, 0.375, 0.5, 0.375, 0.5, 0.625, 0.5, 0.625, 0.75, 0.375, 0.75, 0.625, 0.75, 0.875, 0.75, 0.875, 0.75, 0.625, 0.75, 0.125, 0.5, 0.375, 0.5, 0.375, 0.75, 0.125, 0.75, 0.625, 0.5, 0.875, 0.5, 0.875, 0.75, 0.625, 0.75, 0.875, 0.75, 0.875, 0.5, 0.875, 0.5, 0.875, 0.75, 0.375, 1.0, 0.625, 1.0, 0.625, 1.0, 0.375, 1.0, 0.875, 0.75, 0.875, 0.5, 0.875, 0.5, 0.875, 0.75, 0.125, 0.5, 0.125, 0.75, 0.125, 0.75, 0.125, 0.5, 0.375, 0.75, 0.625, 0.75, 0.625, 1.0, 0.375, 1.0, 0.375, 0.75, 0.625, 0.75, 0.625, 0.75, 0.375, 0.75, 0.625, 1.0, 0.375, 1.0, 0.375, 1.0, 0.625, 1.0, 0.125, 0.75, 0.375, 0.75, 0.375, 0.75, 0.125, 0.75, 0.375, 0.0, 0.625, 0.0, 0.625, 0.25, 0.375, 0.25, 0.125, 0.5, 0.125, 0.75, 0.125, 0.75, 0.125, 0.5, 0.625, 0.25, 0.375, 0.25, 0.375, 0.25, 0.625, 0.25, 0.375, 1.0, 0.625, 1.0, 0.625, 1.0, 0.375, 1.0, 0.875, 0.75, 0.875, 0.5, 0.875, 0.5, 0.875, 0.75, 0.625, 0.25, 0.625, 0.25, 0.625, 0.25, 0.625, 0.25, 0.625, 0.25, 0.625, 0.0, 0.625, 0.0, 0.625, 0.25, 0.625, 1.0, 0.625, 1.0, 0.625, 1.0, 0.625, 1.0])
me_brush.update()
me_brush_014 = bpy.data.meshes.new('BRUSH.014')
me_brush_014.from_pydata([(-1.0, -14.0, -1.0), (-1.0, -14.0, 15.0), (-1.0, 1.0, -1.0), (-1.0, 1.0, 15.0), (13.0, -14.0, -1.0), (13.0, -14.0, 15.0), (13.0, 1.0, -1.0), (13.0, 1.0, 15.0)], [], [(0, 1, 3, 2), (2, 3, 7, 6), (6, 7, 5, 4), (4, 5, 1, 0), (2, 6, 4, 0), (7, 3, 1, 5)])
_uv = me_brush_014.uv_layers.new(name='UVMap')
_uv.uv.foreach_set('vector', [0.375, 0.0, 0.625, 0.0, 0.625, 0.25, 0.375, 0.25, 0.375, 0.25, 0.625, 0.25, 0.625, 0.5, 0.375, 0.5, 0.375, 0.5, 0.625, 0.5, 0.625, 0.75, 0.375, 0.75, 0.375, 0.75, 0.625, 0.75, 0.625, 1.0, 0.375, 1.0, 0.125, 0.5, 0.375, 0.5, 0.375, 0.75, 0.125, 0.75, 0.625, 0.5, 0.875, 0.5, 0.875, 0.75, 0.625, 0.75])
me_brush_014.update()
me_sector_018 = bpy.data.meshes.new('SECTOR.018')
me_sector_018.from_pydata([(-15.0, -1.0, 0.0), (1.0, -1.0, 0.0), (-15.0, 8.0, 0.0), (1.0, 8.0, 0.0), (-5.0, -1.0, 0.0), (-5.0, 8.0, 0.0), (-15.0, 20.0, 0.0), (-5.0, 20.0, 0.0)], [], [(4, 1, 3, 5), (0, 4, 5, 2), (2, 5, 7, 6)])
_uv = me_sector_018.uv_layers.new(name='UVMap')
_uv.uv.foreach_set('vector', [0.5, 0.0, 1.0, 0.0, 1.0, 1.0, 0.5, 1.0, 0.0, 0.0, 0.5, 0.0, 0.5, 1.0, 0.0, 1.0, 0.0, 1.0, 0.5, 1.0, 0.5, 1.0, 0.0, 1.0])
me_sector_018.materials.append(mat_material)
me_sector_018.materials.append(mat_material)
me_sector_018.materials.append(mat_material)
me_sector_018.update()
me_brush_015 = bpy.data.meshes.new('BRUSH.015')
me_brush_015.from_pydata([(-2.0, -1.0, -1.0), (-2.0, -1.0, 24.0), (-2.0, 1.0, -1.0), (-2.0, 1.0, 24.0), (2.0, -1.0, -1.0), (2.0, -1.0, 24.0), (2.0, 1.0, -1.0), (2.0, 1.0, 24.0)], [], [(0, 1, 3, 2), (2, 3, 7, 6), (6, 7, 5, 4), (4, 5, 1, 0), (2, 6, 4, 0), (7, 3, 1, 5)])
_uv = me_brush_015.uv_layers.new(name='UVMap')
_uv.uv.foreach_set('vector', [0.375, 0.0, 0.625, 0.0, 0.625, 0.25, 0.375, 0.25, 0.375, 0.25, 0.625, 0.25, 0.625, 0.5, 0.375, 0.5, 0.375, 0.5, 0.625, 0.5, 0.625, 0.75, 0.375, 0.75, 0.375, 0.75, 0.625, 0.75, 0.625, 1.0, 0.375, 1.0, 0.125, 0.5, 0.375, 0.5, 0.375, 0.75, 0.125, 0.75, 0.625, 0.5, 0.875, 0.5, 0.875, 0.75, 0.625, 0.75])
me_brush_015.update()
me_brush_016 = bpy.data.meshes.new('BRUSH.016')
me_brush_016.from_pydata([(-1.0, -1.0, -1.0), (-1.0, -1.0, 1.0), (-4.0, 18.0, -1.0), (-4.0, 18.0, 1.0), (1.0, -1.0, -1.0), (1.0, -1.0, 1.0), (-2.0, 18.0, -1.0), (-2.0, 18.0, 1.0)], [], [(0, 1, 3, 2), (2, 3, 7, 6), (6, 7, 5, 4), (4, 5, 1, 0), (2, 6, 4, 0), (7, 3, 1, 5)])
_uv = me_brush_016.uv_layers.new(name='UVMap')
_uv.uv.foreach_set('vector', [0.375, 0.0, 0.625, 0.0, 0.625, 0.25, 0.375, 0.25, 0.375, 0.25, 0.625, 0.25, 0.625, 0.5, 0.375, 0.5, 0.375, 0.5, 0.625, 0.5, 0.625, 0.75, 0.375, 0.75, 0.375, 0.75, 0.625, 0.75, 0.625, 1.0, 0.375, 1.0, 0.125, 0.5, 0.375, 0.5, 0.375, 0.75, 0.125, 0.75, 0.625, 0.5, 0.875, 0.5, 0.875, 0.75, 0.625, 0.75])
me_brush_016.update()
me_brush_018 = bpy.data.meshes.new('BRUSH.018')
me_brush_018.from_pydata([(-1.0, -10.0, 0.0), (-1.0, -10.0, 2.0), (-1.0, 1.0, 0.0), (-1.0, 1.0, 2.0), (2.0, -10.0, 0.0), (2.0, -10.0, 2.0), (2.0, 1.0, 0.0), (2.0, 1.0, 2.0)], [], [(0, 1, 3, 2), (2, 3, 7, 6), (6, 7, 5, 4), (4, 5, 1, 0), (2, 6, 4, 0), (7, 3, 1, 5)])
_uv = me_brush_018.uv_layers.new(name='UVMap')
_uv.uv.foreach_set('vector', [0.375, 0.0, 0.625, 0.0, 0.625, 0.25, 0.375, 0.25, 0.375, 0.25, 0.625, 0.25, 0.625, 0.5, 0.375, 0.5, 0.375, 0.5, 0.625, 0.5, 0.625, 0.75, 0.375, 0.75, 0.375, 0.75, 0.625, 0.75, 0.625, 1.0, 0.375, 1.0, 0.125, 0.5, 0.375, 0.5, 0.375, 0.75, 0.125, 0.75, 0.625, 0.5, 0.875, 0.5, 0.875, 0.75, 0.625, 0.75])
me_brush_018.update()
me_brush_020 = bpy.data.meshes.new('BRUSH.020')
me_brush_020.from_pydata([(-1.0, -2.0, 0.0), (-1.0, -2.0, 2.0), (-1.0, 1.0, 0.0), (-1.0, 1.0, 2.0), (5.0, -2.0, 0.0), (5.0, -2.0, 2.0), (5.0, 1.0, 0.0), (5.0, 1.0, 2.0)], [], [(0, 1, 3, 2), (2, 3, 7, 6), (6, 7, 5, 4), (4, 5, 1, 0), (2, 6, 4, 0), (7, 3, 1, 5)])
_uv = me_brush_020.uv_layers.new(name='UVMap')
_uv.uv.foreach_set('vector', [0.375, 0.0, 0.625, 0.0, 0.625, 0.25, 0.375, 0.25, 0.375, 0.25, 0.625, 0.25, 0.625, 0.5, 0.375, 0.5, 0.375, 0.5, 0.625, 0.5, 0.625, 0.75, 0.375, 0.75, 0.375, 0.75, 0.625, 0.75, 0.625, 1.0, 0.375, 1.0, 0.125, 0.5, 0.375, 0.5, 0.375, 0.75, 0.125, 0.75, 0.625, 0.5, 0.875, 0.5, 0.875, 0.75, 0.625, 0.75])
me_brush_020.update()
me_brush_021 = bpy.data.meshes.new('BRUSH.021')
me_brush_021.from_pydata([(0.0, 0.0, 0.0), (0.0, 0.0, 0.0), (0.0, 3.0, 0.0), (0.0, 3.0, 2.0), (2.0, 0.0, 0.0), (2.0, 0.0, 0.0), (2.0, 3.0, 0.0), (2.0, 3.0, 2.0)], [], [(0, 1, 3, 2), (6, 7, 5, 4), (4, 5, 1, 0), (2, 6, 4, 0), (7, 3, 1, 5), (2, 3, 7, 6)])
_uv = me_brush_021.uv_layers.new(name='UVMap')
_uv.uv.foreach_set('vector', [0.375, 0.0, 0.625, 0.0, 0.625, 0.25, 0.375, 0.25, 0.375, 0.5, 0.625, 0.5, 0.625, 0.75, 0.375, 0.75, 0.375, 0.75, 0.625, 0.75, 0.625, 1.0, 0.375, 1.0, 0.125, 0.5, 0.375, 0.5, 0.375, 0.75, 0.125, 0.75, 0.625, 0.5, 0.875, 0.5, 0.875, 0.75, 0.625, 0.75, 0.125, 0.5, 0.875, 0.5, 0.625, 0.5, 0.375, 0.5])
me_brush_021.update()
me_brush_022 = bpy.data.meshes.new('BRUSH.022')
me_brush_022.from_pydata([(-1.0, 0.0, 0.0), (-1.0, 0.0, 2.0), (-1.0, 1.0, 0.0), (-1.0, 1.0, 2.0), (1.0, 0.0, 0.0), (1.0, 0.0, 2.0), (1.0, 1.0, 0.0), (1.0, 1.0, 2.0)], [], [(0, 1, 3, 2), (2, 3, 7, 6), (6, 7, 5, 4), (4, 5, 1, 0), (2, 6, 4, 0), (7, 3, 1, 5)])
_uv = me_brush_022.uv_layers.new(name='UVMap')
_uv.uv.foreach_set('vector', [0.375, 0.0, 0.625, 0.0, 0.625, 0.25, 0.375, 0.25, 0.375, 0.25, 0.625, 0.25, 0.625, 0.5, 0.375, 0.5, 0.375, 0.5, 0.625, 0.5, 0.625, 0.75, 0.375, 0.75, 0.375, 0.75, 0.625, 0.75, 0.625, 1.0, 0.375, 1.0, 0.125, 0.5, 0.375, 0.5, 0.375, 0.75, 0.125, 0.75, 0.625, 0.5, 0.875, 0.5, 0.875, 0.75, 0.625, 0.75])
me_brush_022.update()
me_brush_023 = bpy.data.meshes.new('BRUSH.023')
me_brush_023.from_pydata([(-1.0, -1.0, -1.0), (-1.0, -1.0, 2.3), (-1.0, 1.0, -1.0), (-1.0, 1.0, 2.3), (1.0, -1.0, -1.0), (1.0, -1.0, 2.3), (1.0, 1.0, -1.0), (1.0, 1.0, 2.3)], [], [(0, 1, 3, 2), (2, 3, 7, 6), (6, 7, 5, 4), (4, 5, 1, 0), (2, 6, 4, 0), (7, 3, 1, 5)])
_uv = me_brush_023.uv_layers.new(name='UVMap')
_uv.uv.foreach_set('vector', [0.375, 0.0, 0.625, 0.0, 0.625, 0.25, 0.375, 0.25, 0.375, 0.25, 0.625, 0.25, 0.625, 0.5, 0.375, 0.5, 0.375, 0.5, 0.625, 0.5, 0.625, 0.75, 0.375, 0.75, 0.375, 0.75, 0.625, 0.75, 0.625, 1.0, 0.375, 1.0, 0.125, 0.5, 0.375, 0.5, 0.375, 0.75, 0.125, 0.75, 0.625, 0.5, 0.875, 0.5, 0.875, 0.75, 0.625, 0.75])
me_brush_023.update()

# ---- objects
ob_levelgeometry = bpy.data.objects.new('LevelGeometry', me_levelgeometrymesh_001)
ob_add_0_0 = bpy.data.objects.new('ADD[0]0', me_sector)
ob_add_0_1 = bpy.data.objects.new('ADD[0]1', me_sector_001)
ob_add_0_2 = bpy.data.objects.new('ADD[0]2', me_sector_002)
ob_add_0_3 = bpy.data.objects.new('ADD[0]3', me_sector_003)
ob_add_0_4 = bpy.data.objects.new('ADD[0]4', me_sector_004)
ob_add_0_5 = bpy.data.objects.new('ADD[0]5', me_sector_005)
ob_add_0_6 = bpy.data.objects.new('ADD[0]6', me_sector_006)
ob_subtract_0_7 = bpy.data.objects.new('SUBTRACT[0]7', me_brush_002)
ob_subtract_0_8 = bpy.data.objects.new('SUBTRACT[0]8', me_brush_003)
ob_subtract_0_9 = bpy.data.objects.new('SUBTRACT[0]9', me_brush_001)
ob_subtract_0_10 = bpy.data.objects.new('SUBTRACT[0]10', me_brush_004)
ob_add_0_11 = bpy.data.objects.new('ADD[0]11', me_sector_007)
ob_add_0_12 = bpy.data.objects.new('ADD[0]12', me_sector_008)
ob_add_0_13 = bpy.data.objects.new('ADD[0]13', me_sector_009)
ob_add_0_14 = bpy.data.objects.new('ADD[0]14', me_sector_010)
ob_subtract_0_15 = bpy.data.objects.new('SUBTRACT[0]15', me_brush_005)
ob_add_0_16 = bpy.data.objects.new('ADD[0]16', me_sector_011)
ob_subtract_0_17 = bpy.data.objects.new('SUBTRACT[0]17', me_brush_006)
ob_add_0_18 = bpy.data.objects.new('ADD[0]18', me_sector_012)
ob_subtract_0_19 = bpy.data.objects.new('SUBTRACT[0]19', me_brush_007)
ob_add_0_20 = bpy.data.objects.new('ADD[0]20', me_sector_015)
ob_subtract_0_21 = bpy.data.objects.new('SUBTRACT[0]21', me_brush_008)
ob_subtract_1_27 = bpy.data.objects.new('SUBTRACT[1]27', me_brush_009)
ob_add_0_22 = bpy.data.objects.new('ADD[0]22', me_sector_013)
ob_add_0_23 = bpy.data.objects.new('ADD[0]23', me_sector_014)
ob_subtract_0_24 = bpy.data.objects.new('SUBTRACT[0]24', me_brush_010)
ob_subtract_1_28 = bpy.data.objects.new('SUBTRACT[1]28', me_brush_011)
ob_add_0_25 = bpy.data.objects.new('ADD[0]25', me_sector_017)
ob_add_0_26 = bpy.data.objects.new('ADD[0]26', me_sector_016)
ob_subtract_1_29 = bpy.data.objects.new('SUBTRACT[1]29', me_brush_012)
ob_subtract_1_30 = bpy.data.objects.new('SUBTRACT[1]30', me_brush_013)
ob_subtract_3_42_001 = bpy.data.objects.new('SUBTRACT[3]42.001', me_brush_019)
ob_add_2_36 = bpy.data.objects.new('ADD[2]36', me_sector_019)
ob_add_2_37 = bpy.data.objects.new('ADD[2]37', me_brush_017)
ob_subtract_1_31 = bpy.data.objects.new('SUBTRACT[1]31', me_brush)
ob_subtract_1_32 = bpy.data.objects.new('SUBTRACT[1]32', me_brush_014)
ob_subtract_1_33 = bpy.data.objects.new('SUBTRACT[1]33', me_sector_018)
ob_subtract_1_34 = bpy.data.objects.new('SUBTRACT[1]34', me_brush_015)
ob_subtract_1_35 = bpy.data.objects.new('SUBTRACT[1]35', me_brush_016)
ob_subtract_2_38 = bpy.data.objects.new('SUBTRACT[2]38', me_brush_018)
ob_subtract_2_39 = bpy.data.objects.new('SUBTRACT[2]39', me_brush_020)
ob_subtract_3_43 = bpy.data.objects.new('SUBTRACT[3]43', me_brush_021)
ob_subtract_2_40 = bpy.data.objects.new('SUBTRACT[2]40', me_brush_022)
ob_add_2_41 = bpy.data.objects.new('ADD[2]41', me_brush_023)

# ---- transforms, parenting, visibility, modifiers, constraints
ob_levelgeometry.location = (0.0, 0.0, 0.0)
ob_levelgeometry.hide_select = True
ob_add_0_0.location = (0.0, 0.0, -1.0)
ob_add_0_0.display_type = 'WIRE'
_m = ob_add_0_0.modifiers.new('Solidify', 'SOLIDIFY')
_m.thickness = 6.4
_m.offset = 1.0
_m.material_offset = 1
_m.material_offset_rim = 2
_m.use_even_offset = True
_m.use_quality_normals = True
ob_add_0_1.location = (0.0, 11.0, -1.0)
ob_add_0_1.display_type = 'WIRE'
_m = ob_add_0_1.modifiers.new('Solidify', 'SOLIDIFY')
_m.thickness = 12.0
_m.offset = 1.0
_m.material_offset = 1
_m.material_offset_rim = 2
_m.use_even_offset = True
_m.use_quality_normals = True
ob_add_0_2.location = (0.0, 27.0, 2.0)
ob_add_0_2.display_type = 'WIRE'
_m = ob_add_0_2.modifiers.new('Solidify', 'SOLIDIFY')
_m.thickness = 16.3
_m.offset = 1.0
_m.material_offset = 1
_m.material_offset_rim = 2
_m.use_even_offset = True
_m.use_quality_normals = True
ob_add_0_3.location = (20.0, 32.0, 1.0)
ob_add_0_3.display_type = 'WIRE'
_m = ob_add_0_3.modifiers.new('Solidify', 'SOLIDIFY')
_m.thickness = 16.5
_m.offset = 1.0
_m.material_offset = 1
_m.material_offset_rim = 2
_m.use_even_offset = True
_m.use_quality_normals = True
ob_add_0_4.location = (0.0, 40.0, 2.0)
ob_add_0_4.display_type = 'WIRE'
_m = ob_add_0_4.modifiers.new('Solidify', 'SOLIDIFY')
_m.thickness = 6.0
_m.offset = 1.0
_m.material_offset = 1
_m.material_offset_rim = 2
_m.use_even_offset = True
_m.use_quality_normals = True
ob_add_0_5.location = (-19.0, 102.0, 0.0)
ob_add_0_5.display_type = 'WIRE'
_m = ob_add_0_5.modifiers.new('Solidify', 'SOLIDIFY')
_m.thickness = 44.0
_m.offset = 1.0
_m.material_offset = 1
_m.material_offset_rim = 2
_m.use_even_offset = True
_m.use_quality_normals = True
ob_add_0_6.location = (-3.0, 111.0, 3.0)
ob_add_0_6.display_type = 'WIRE'
_m = ob_add_0_6.modifiers.new('Solidify', 'SOLIDIFY')
_m.thickness = 7.9
_m.offset = 1.0
_m.material_offset = 1
_m.material_offset_rim = 2
_m.use_even_offset = True
_m.use_quality_normals = True
ob_subtract_0_7.location = (0.0, 34.0, 8.0)
ob_subtract_0_7.display_type = 'WIRE'
ob_subtract_0_8.location = (15.0, 32.0, 2.0)
ob_subtract_0_8.display_type = 'WIRE'
ob_subtract_0_9.location = (-4.0, 102.0, 1.0)
ob_subtract_0_9.display_type = 'WIRE'
ob_subtract_0_10.location = (-4.0, 100.0, 1.0)
ob_subtract_0_10.display_type = 'WIRE'
ob_add_0_11.location = (-38.0, 89.0, -0.01)
ob_add_0_11.display_type = 'WIRE'
_m = ob_add_0_11.modifiers.new('Solidify', 'SOLIDIFY')
_m.thickness = 44.0
_m.offset = 1.0
_m.material_offset = 1
_m.material_offset_rim = 2
_m.use_even_offset = True
_m.use_quality_normals = True
ob_add_0_12.location = (-38.0, 67.0, -0.01)
ob_add_0_12.display_type = 'WIRE'
_m = ob_add_0_12.modifiers.new('Solidify', 'SOLIDIFY')
_m.thickness = 44.0
_m.offset = 1.0
_m.material_offset = 1
_m.material_offset_rim = 2
_m.use_even_offset = True
_m.use_quality_normals = True
ob_add_0_13.location = (4.0, 128.0, 3.0)
ob_add_0_13.display_type = 'WIRE'
_m = ob_add_0_13.modifiers.new('Solidify', 'SOLIDIFY')
_m.thickness = 30.3
_m.offset = 1.0
_m.material_offset = 1
_m.material_offset_rim = 2
_m.use_even_offset = True
_m.use_quality_normals = True
ob_add_0_14.location = (0.0, 145.0, 3.0)
ob_add_0_14.display_type = 'WIRE'
_m = ob_add_0_14.modifiers.new('Solidify', 'SOLIDIFY')
_m.thickness = 17.5
_m.offset = 1.0
_m.material_offset = 1
_m.material_offset_rim = 2
_m.use_even_offset = True
_m.use_quality_normals = True
ob_subtract_0_15.location = (0.0, 265.0, 4.0)
ob_subtract_0_15.display_type = 'WIRE'
ob_add_0_16.location = (4.0, 290.0, 7.0)
ob_add_0_16.display_type = 'WIRE'
_m = ob_add_0_16.modifiers.new('Solidify', 'SOLIDIFY')
_m.thickness = 35.0
_m.offset = 1.0
_m.material_offset = 1
_m.material_offset_rim = 2
_m.use_even_offset = True
_m.use_quality_normals = True
ob_subtract_0_17.location = (22.0, 28.0, 1.0)
ob_subtract_0_17.rotation_euler = (0.0, -0.0, 1.571)
ob_subtract_0_17.display_type = 'WIRE'
ob_add_0_18.location = (16.0, 43.0, 1.0)
ob_add_0_18.display_type = 'WIRE'
_m = ob_add_0_18.modifiers.new('Solidify', 'SOLIDIFY')
_m.thickness = 16.5
_m.offset = 1.0
_m.material_offset = 1
_m.material_offset_rim = 2
_m.use_even_offset = True
_m.use_quality_normals = True
ob_subtract_0_19.location = (-6.0, 34.0, 8.0)
ob_subtract_0_19.display_type = 'WIRE'
ob_add_0_20.location = (-2.0, 46.0, 0.0)
ob_add_0_20.display_type = 'WIRE'
_m = ob_add_0_20.modifiers.new('Solidify', 'SOLIDIFY')
_m.thickness = 8.0
_m.offset = 1.0
_m.material_offset = 1
_m.material_offset_rim = 2
_m.use_even_offset = True
_m.use_quality_normals = True
ob_subtract_0_21.location = (2.0, 44.0, 1.0)
ob_subtract_0_21.rotation_euler = (0.0, -0.0, -3.142)
ob_subtract_0_21.display_type = 'WIRE'
ob_subtract_1_27.location = (-6.0, 34.0, 9.0)
ob_subtract_1_27.display_type = 'WIRE'
ob_add_0_22.location = (0.0, 34.0, 9.0)
ob_add_0_22.display_type = 'WIRE'
_m = ob_add_0_22.modifiers.new('Solidify', 'SOLIDIFY')
_m.thickness = 16.7
_m.offset = 1.0
_m.material_offset = 1
_m.material_offset_rim = 2
_m.use_even_offset = True
_m.use_quality_normals = True
ob_add_0_23.location = (-13.0, 46.0, 14.0)
ob_add_0_23.display_type = 'WIRE'
_m = ob_add_0_23.modifiers.new('Solidify', 'SOLIDIFY')
_m.thickness = 30.0
_m.offset = 1.0
_m.material_offset = 1
_m.material_offset_rim = 2
_m.use_even_offset = True
_m.use_quality_normals = True
ob_subtract_0_24.location = (4.0, 34.0, 8.0)
ob_subtract_0_24.display_type = 'WIRE'
ob_subtract_1_28.location = (0.0, 21.0, 1.0)
ob_subtract_1_28.display_type = 'WIRE'
ob_add_0_25.location = (-14.0, 66.0, 14.0)
ob_add_0_25.display_type = 'WIRE'
_m = ob_add_0_25.modifiers.new('Solidify', 'SOLIDIFY')
_m.thickness = 30.0
_m.offset = 1.0
_m.material_offset = 1
_m.material_offset_rim = 2
_m.use_even_offset = True
_m.use_quality_normals = True
ob_add_0_26.location = (-0.5, 21.0, 0.0)
ob_add_0_26.display_type = 'WIRE'
_m = ob_add_0_26.modifiers.new('Solidify', 'SOLIDIFY')
_m.thickness = 2.0
_m.offset = 1.0
_m.material_offset = 1
_m.material_offset_rim = 2
_m.use_even_offset = True
_m.use_quality_normals = True
ob_subtract_1_29.location = (-16.0, 54.0, 14.0)
ob_subtract_1_29.display_type = 'WIRE'
ob_subtract_1_30.location = (-17.0, 62.0, 19.0)
ob_subtract_1_30.display_type = 'WIRE'
ob_subtract_3_42_001.location = (-36.0, 92.0, 22.0)
ob_subtract_3_42_001.display_type = 'WIRE'
ob_add_2_36.location = (-30.0, 90.0, 0.0)
ob_add_2_36.display_type = 'WIRE'
_m = ob_add_2_36.modifiers.new('Solidify', 'SOLIDIFY')
_m.thickness = 10.0
_m.offset = 1.0
_m.material_offset = 1
_m.material_offset_rim = 2
_m.use_even_offset = True
_m.use_quality_normals = True
ob_add_2_37.location = (-31.5, 89.5, 25.0)
ob_add_2_37.display_type = 'WIRE'
ob_subtract_1_31.location = (-16.0, 67.0, 15.0)
ob_subtract_1_31.display_type = 'WIRE'
ob_subtract_1_32.location = (-29.0, 61.0, 15.0)
ob_subtract_1_32.display_type = 'WIRE'
ob_subtract_1_33.location = (-30.0, 90.0, 0.0)
ob_subtract_1_33.display_type = 'WIRE'
_m = ob_subtract_1_33.modifiers.new('Solidify', 'SOLIDIFY')
_m.thickness = 40.0
_m.offset = 1.0
_m.material_offset = 1
_m.material_offset_rim = 2
_m.use_even_offset = True
_m.use_quality_normals = True
ob_subtract_1_34.location = (-31.0, 88.0, 0.0)
ob_subtract_1_34.display_type = 'WIRE'
ob_subtract_1_35.location = (-28.0, 69.0, 23.0)
ob_subtract_1_35.display_type = 'WIRE'
ob_subtract_2_38.location = (-32.0, 100.0, 22.0)
ob_subtract_2_38.display_type = 'WIRE'
ob_subtract_2_39.location = (-41.0, 108.0, 22.0)
ob_subtract_2_39.display_type = 'WIRE'
ob_subtract_3_43.location = (-44.0, 105.0, 22.0)
ob_subtract_3_43.display_type = 'WIRE'
ob_subtract_2_40.location = (-43.0, 108.0, 22.0)
ob_subtract_2_40.display_type = 'WIRE'
ob_add_2_41.location = (-37.5, 109.5, 25.0)
ob_add_2_41.display_type = 'WIRE'

# ---- collection membership
scene.collection.objects.link(ob_levelgeometry)
col_sectors.objects.link(ob_add_0_0)
col_sectors.objects.link(ob_add_0_1)
col_sectors.objects.link(ob_add_0_2)
col_sectors.objects.link(ob_add_0_3)
col_sectors.objects.link(ob_add_0_4)
col_sectors.objects.link(ob_add_0_5)
col_sectors.objects.link(ob_add_0_6)
col_sectors.objects.link(ob_subtract_0_7)
col_sectors.objects.link(ob_subtract_0_8)
col_sectors.objects.link(ob_subtract_0_9)
col_sectors.objects.link(ob_subtract_0_10)
col_sectors.objects.link(ob_add_0_11)
col_sectors.objects.link(ob_add_0_12)
col_sectors.objects.link(ob_add_0_13)
col_sectors.objects.link(ob_add_0_14)
col_sectors.objects.link(ob_subtract_0_15)
col_sectors.objects.link(ob_add_0_16)
col_sectors.objects.link(ob_subtract_0_17)
col_sectors.objects.link(ob_add_0_18)
col_sectors.objects.link(ob_subtract_0_19)
col_sectors.objects.link(ob_add_0_20)
col_sectors.objects.link(ob_subtract_0_21)
col_sectors.objects.link(ob_subtract_1_27)
col_sectors.objects.link(ob_add_0_22)
col_sectors.objects.link(ob_add_0_23)
col_sectors.objects.link(ob_subtract_0_24)
col_sectors.objects.link(ob_subtract_1_28)
col_sectors.objects.link(ob_add_0_25)
col_sectors.objects.link(ob_add_0_26)
col_sectors.objects.link(ob_subtract_1_29)
col_sectors.objects.link(ob_subtract_1_30)
col_sectors.objects.link(ob_subtract_3_42_001)
col_sectors.objects.link(ob_add_2_36)
col_sectors.objects.link(ob_add_2_37)
col_sectors.objects.link(ob_subtract_1_31)
col_sectors.objects.link(ob_subtract_1_32)
col_sectors.objects.link(ob_subtract_1_33)
col_sectors.objects.link(ob_subtract_1_34)
col_sectors.objects.link(ob_subtract_1_35)
col_sectors.objects.link(ob_subtract_2_38)
col_sectors.objects.link(ob_subtract_2_39)
col_sectors.objects.link(ob_subtract_3_43)
col_sectors.objects.link(ob_subtract_2_40)
col_sectors.objects.link(ob_add_2_41)

# ---- scene / render settings (as saved in the file)
scene.frame_start = 1; scene.frame_end = 250; scene.frame_set(1)
scene.render.engine = 'BLENDER_EEVEE_NEXT'
bpy.context.view_layer.update()

# ---- added for rendering (the .blend has no active camera and no usable light): camera, sun
cam_auto = bpy.data.cameras.new('AutoCamera')
cam_auto.lens = 50.0
cam_auto.sensor_width = 36.0
cam_auto.clip_end = 5357.67
ob_auto_camera = bpy.data.objects.new('AutoCamera', cam_auto)
scene.collection.objects.link(ob_auto_camera)
ob_auto_camera.location = (297.031, -211.088, 265.725)
ob_auto_camera.rotation_euler = (1.09748, -7.21219e-08, 0.694738)
scene.camera = ob_auto_camera
light_auto_sun = bpy.data.lights.new('AutoSun', 'SUN')
light_auto_sun.energy = 3.0
light_auto_sun.angle = 0.0523599
ob_auto_sun = bpy.data.objects.new('AutoSun', light_auto_sun)
scene.collection.objects.link(ob_auto_sun)
ob_auto_sun.rotation_euler = (0.872665, 0.174533, 0.523599)
bpy.context.view_layer.update()
